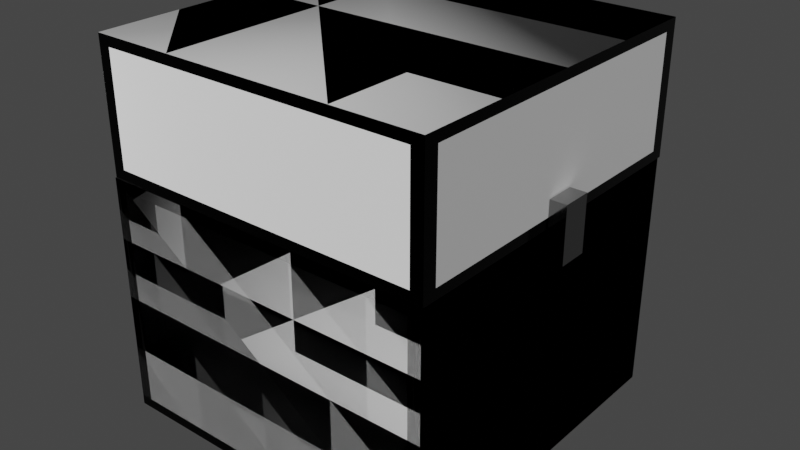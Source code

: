 # Source: cofre.animadoLOD.blend  (saved by Blender 3.6.11; exported with 4.5.12 LTS)
import bpy
from mathutils import Matrix  # noqa: F401  (used for matrix-valued properties, if any)

bpy.ops.wm.read_factory_settings(use_empty=True)
scene = bpy.context.scene
scene.name = 'Scene'

# ---- collections
col_collection = bpy.data.collections.new('Collection'); scene.collection.children.link(col_collection)

# ---- images (referenced by path relative to the original .blend; pixels are not part of the script)
import os
ASSET_DIR = os.environ.get("B2B_ASSET_DIR", "")  # directory of the original .blend (textures are referenced by path, not embedded)
HERE = os.path.dirname(os.path.abspath(__file__))  # packed textures are extracted next to this script under _unpacked/

def load_image(name, relpath, width, height, colorspace="sRGB"):
    """Load a texture the original file referenced (path relative to the .blend, or extracted next to this script)."""
    p = next((c for c in (os.path.join(HERE, relpath), os.path.join(ASSET_DIR, relpath)) if relpath and os.path.exists(c)), "")
    if p:
        img = bpy.data.images.load(p, check_existing=True)
        img.name = name
    else:  # same state as the original file: an image datablock whose file is absent (Cycles renders it pink)
        img = bpy.data.images.new(name, width, height)
        img.source = "FILE"
        img.filepath = "//" + (relpath or name)
    img.colorspace_settings.name = colorspace
    return img
img_oak_veneer_01_nor_gl_4k_exr_005 = load_image('oak_veneer_01_nor_gl_4k.exr.005', 'oak_veneer_01_nor_gl_4k.exr', 1024, 1024, 'Non-Color')
img_oak_veneer_01_rough_4k_exr_005 = load_image('oak_veneer_01_rough_4k.exr.005', 'oak_veneer_01_rough_4k.exr', 1024, 1024, 'Non-Color')
img_oak_veneer_01_nor_gl_4k_exr_003 = load_image('oak_veneer_01_nor_gl_4k.exr.003', 'oak_veneer_01_nor_gl_4k.exr', 1024, 1024, 'Non-Color')
img_oak_veneer_01_rough_4k_exr_003 = load_image('oak_veneer_01_rough_4k.exr.003', 'oak_veneer_01_rough_4k.exr', 1024, 1024, 'Non-Color')
img_oak_veneer_01_nor_gl_4k_exr_006 = load_image('oak_veneer_01_nor_gl_4k.exr.006', 'oak_veneer_01_nor_gl_4k.exr', 1024, 1024, 'Non-Color')
img_oak_veneer_01_rough_4k_exr_006 = load_image('oak_veneer_01_rough_4k.exr.006', 'oak_veneer_01_rough_4k.exr', 1024, 1024, 'Non-Color')

# ---- materials (node trees are filled in below, after node groups)
mat_material_045 = bpy.data.materials.new('Material.045')
mat_material_045.use_transparent_shadow = False
mat_material_045.roughness = 0.5
mat_material_046 = bpy.data.materials.new('Material.046')
mat_material_046.use_transparent_shadow = False
mat_material_046.diffuse_color = (0.0, 0.0, 0.0, 1.0)
mat_material_046.roughness = 0.12
mat_material_046.metallic = 1.0
mat_material_042 = bpy.data.materials.new('Material.042')
mat_material_042.use_transparent_shadow = False
mat_material_042.diffuse_color = (0.3032, 0.3032, 0.3032, 1.0)
mat_material_042.roughness = 0.12
mat_material_042.metallic = 1.0
mat_material_043 = bpy.data.materials.new('Material.043')
mat_material_043.use_transparent_shadow = False
mat_material_043.roughness = 0.5
mat_material_044 = bpy.data.materials.new('Material.044')
mat_material_044.use_transparent_shadow = False
mat_material_044.diffuse_color = (0.0, 0.0, 0.0, 1.0)
mat_material_044.roughness = 0.12
mat_material_044.metallic = 1.0
mat_material_012 = bpy.data.materials.new('Material.012')
mat_material_012.use_transparent_shadow = False
mat_material_012.roughness = 0.5
mat_material_011 = bpy.data.materials.new('Material.011')
mat_material_011.use_transparent_shadow = False
mat_material_011.diffuse_color = (0.0, 0.0, 0.0, 1.0)
mat_material_011.roughness = 0.12
mat_material_011.metallic = 1.0
mat_material_015 = bpy.data.materials.new('Material.015')
mat_material_015.use_transparent_shadow = False
mat_material_015.diffuse_color = (0.3032, 0.3032, 0.3032, 1.0)
mat_material_015.roughness = 0.12
mat_material_015.metallic = 1.0
mat_material_014 = bpy.data.materials.new('Material.014')
mat_material_014.use_transparent_shadow = False
mat_material_014.roughness = 0.5
mat_material_013 = bpy.data.materials.new('Material.013')
mat_material_013.use_transparent_shadow = False
mat_material_013.diffuse_color = (0.0, 0.0, 0.0, 1.0)
mat_material_013.roughness = 0.12
mat_material_013.metallic = 1.0
mat_material_024 = bpy.data.materials.new('Material.024')
mat_material_024.use_transparent_shadow = False
mat_material_024.roughness = 0.5
mat_material_025 = bpy.data.materials.new('Material.025')
mat_material_025.use_transparent_shadow = False
mat_material_025.diffuse_color = (0.0, 0.0, 0.0, 1.0)
mat_material_025.roughness = 0.12
mat_material_025.metallic = 1.0
mat_material_021 = bpy.data.materials.new('Material.021')
mat_material_021.use_transparent_shadow = False
mat_material_021.diffuse_color = (0.3032, 0.3032, 0.3032, 1.0)
mat_material_021.roughness = 0.12
mat_material_021.metallic = 1.0
mat_material_022 = bpy.data.materials.new('Material.022')
mat_material_022.use_transparent_shadow = False
mat_material_022.roughness = 0.5
mat_material_023 = bpy.data.materials.new('Material.023')
mat_material_023.use_transparent_shadow = False
mat_material_023.diffuse_color = (0.0, 0.0, 0.0, 1.0)
mat_material_023.roughness = 0.12
mat_material_023.metallic = 1.0

# ---- material node trees
mat_material_045.use_nodes = True; mat_material_045.node_tree.nodes.clear()
_N = mat_material_045.node_tree.nodes; _L = mat_material_045.node_tree.links
n0 = _N.new('ShaderNodeBsdfPrincipled'); n0.name = 'Principled BSDF'; n0.location = (10, 300)
n0.distribution = 'GGX'
n0.subsurface_method = 'RANDOM_WALK_SKIN'
n0.inputs[3].default_value = 1.45
n0.inputs[27].default_value = (0.0, 0.0, 0.0, 1.0)
n0.inputs[28].default_value = 1.0
n1 = _N.new('ShaderNodeOutputMaterial'); n1.name = 'Material Output'; n1.location = (300, 300)
n2 = _N.new('ShaderNodeNormalMap'); n2.name = 'Normal Map'; n2.location = (-300, -300)
n2.label = 'Normal/Map'
n3 = _N.new('ShaderNodeTexImage'); n3.name = 'Image Texture'; n3.location = (-600, -900)
n3.image = img_oak_veneer_01_nor_gl_4k_exr_005
n4 = _N.new('ShaderNodeTexImage'); n4.name = 'Image Texture.001'; n4.location = (-300, 300)
n4.image = img_oak_veneer_01_rough_4k_exr_005
_L.new(n0.outputs[0], n1.inputs[0])
_L.new(n2.outputs[0], n0.inputs[5])
_L.new(n3.outputs[0], n2.inputs[1])
_L.new(n4.outputs[0], n0.inputs[2])
n1.is_active_output = True
mat_material_046.use_nodes = True; mat_material_046.node_tree.nodes.clear()
_N = mat_material_046.node_tree.nodes; _L = mat_material_046.node_tree.links
n0 = _N.new('ShaderNodeBsdfPrincipled'); n0.name = 'Principled BSDF'; n0.location = (10, 300)
n0.distribution = 'GGX'
n0.subsurface_method = 'RANDOM_WALK_SKIN'
n0.inputs[0].default_value = (0.0, 0.0, 0.0, 1.0)
n0.inputs[1].default_value = 1.0
n0.inputs[2].default_value = 0.12
n0.inputs[3].default_value = 1.45
n0.inputs[27].default_value = (0.0, 0.0, 0.0, 1.0)
n0.inputs[28].default_value = 1.0
n1 = _N.new('ShaderNodeOutputMaterial'); n1.name = 'Material Output'; n1.location = (300, 300)
n2 = _N.new('ShaderNodeNormalMap'); n2.name = 'Normal Map'; n2.location = (-300, -300)
n2.label = 'Normal/Map'
n2.inputs[0].default_value = 0.0
_L.new(n0.outputs[0], n1.inputs[0])
_L.new(n2.outputs[0], n0.inputs[5])
n1.is_active_output = True
mat_material_042.use_nodes = True; mat_material_042.node_tree.nodes.clear()
_N = mat_material_042.node_tree.nodes; _L = mat_material_042.node_tree.links
n0 = _N.new('ShaderNodeBsdfPrincipled'); n0.name = 'Principled BSDF'; n0.location = (10, 300)
n0.distribution = 'GGX'
n0.subsurface_method = 'RANDOM_WALK_SKIN'
n0.inputs[0].default_value = (0.3032, 0.3032, 0.3032, 1.0)
n0.inputs[1].default_value = 1.0
n0.inputs[2].default_value = 0.12
n0.inputs[3].default_value = 1.45
n0.inputs[27].default_value = (0.0, 0.0, 0.0, 1.0)
n0.inputs[28].default_value = 1.0
n1 = _N.new('ShaderNodeOutputMaterial'); n1.name = 'Material Output'; n1.location = (300, 300)
n2 = _N.new('ShaderNodeNormalMap'); n2.name = 'Normal Map'; n2.location = (-300, -300)
n2.label = 'Normal/Map'
n2.inputs[0].default_value = 0.0
_L.new(n0.outputs[0], n1.inputs[0])
_L.new(n2.outputs[0], n0.inputs[5])
n1.is_active_output = True
mat_material_043.use_nodes = True; mat_material_043.node_tree.nodes.clear()
_N = mat_material_043.node_tree.nodes; _L = mat_material_043.node_tree.links
n0 = _N.new('ShaderNodeBsdfPrincipled'); n0.name = 'Principled BSDF'; n0.location = (10, 300)
n0.distribution = 'GGX'
n0.subsurface_method = 'RANDOM_WALK_SKIN'
n0.inputs[3].default_value = 1.45
n0.inputs[27].default_value = (0.0, 0.0, 0.0, 1.0)
n0.inputs[28].default_value = 1.0
n1 = _N.new('ShaderNodeOutputMaterial'); n1.name = 'Material Output'; n1.location = (300, 300)
n2 = _N.new('ShaderNodeNormalMap'); n2.name = 'Normal Map'; n2.location = (-300, -300)
n2.label = 'Normal/Map'
n3 = _N.new('ShaderNodeTexImage'); n3.name = 'Image Texture'; n3.location = (-600, -900)
n3.image = img_oak_veneer_01_nor_gl_4k_exr_005
n4 = _N.new('ShaderNodeTexImage'); n4.name = 'Image Texture.001'; n4.location = (-300, 300)
n4.image = img_oak_veneer_01_rough_4k_exr_005
_L.new(n0.outputs[0], n1.inputs[0])
_L.new(n2.outputs[0], n0.inputs[5])
_L.new(n3.outputs[0], n2.inputs[1])
_L.new(n4.outputs[0], n0.inputs[2])
n1.is_active_output = True
mat_material_044.use_nodes = True; mat_material_044.node_tree.nodes.clear()
_N = mat_material_044.node_tree.nodes; _L = mat_material_044.node_tree.links
n0 = _N.new('ShaderNodeBsdfPrincipled'); n0.name = 'Principled BSDF'; n0.location = (10, 300)
n0.distribution = 'GGX'
n0.subsurface_method = 'RANDOM_WALK_SKIN'
n0.inputs[0].default_value = (0.0, 0.0, 0.0, 1.0)
n0.inputs[1].default_value = 1.0
n0.inputs[2].default_value = 0.12
n0.inputs[3].default_value = 1.45
n0.inputs[27].default_value = (0.0, 0.0, 0.0, 1.0)
n0.inputs[28].default_value = 1.0
n1 = _N.new('ShaderNodeOutputMaterial'); n1.name = 'Material Output'; n1.location = (300, 300)
n2 = _N.new('ShaderNodeNormalMap'); n2.name = 'Normal Map'; n2.location = (-300, -300)
n2.label = 'Normal/Map'
n2.inputs[0].default_value = 0.0
_L.new(n0.outputs[0], n1.inputs[0])
_L.new(n2.outputs[0], n0.inputs[5])
n1.is_active_output = True
mat_material_012.use_nodes = True; mat_material_012.node_tree.nodes.clear()
_N = mat_material_012.node_tree.nodes; _L = mat_material_012.node_tree.links
n0 = _N.new('ShaderNodeBsdfPrincipled'); n0.name = 'Principled BSDF'; n0.location = (10, 300)
n0.distribution = 'GGX'
n0.subsurface_method = 'RANDOM_WALK_SKIN'
n0.inputs[3].default_value = 1.45
n0.inputs[27].default_value = (0.0, 0.0, 0.0, 1.0)
n0.inputs[28].default_value = 1.0
n1 = _N.new('ShaderNodeOutputMaterial'); n1.name = 'Material Output'; n1.location = (300, 300)
n2 = _N.new('ShaderNodeNormalMap'); n2.name = 'Normal Map'; n2.location = (-300, -300)
n2.label = 'Normal/Map'
n3 = _N.new('ShaderNodeTexImage'); n3.name = 'Image Texture'; n3.location = (-600, -900)
n3.image = img_oak_veneer_01_nor_gl_4k_exr_003
n4 = _N.new('ShaderNodeTexImage'); n4.name = 'Image Texture.001'; n4.location = (-300, 300)
n4.image = img_oak_veneer_01_rough_4k_exr_003
_L.new(n0.outputs[0], n1.inputs[0])
_L.new(n2.outputs[0], n0.inputs[5])
_L.new(n3.outputs[0], n2.inputs[1])
_L.new(n4.outputs[0], n0.inputs[2])
n1.is_active_output = True
mat_material_011.use_nodes = True; mat_material_011.node_tree.nodes.clear()
_N = mat_material_011.node_tree.nodes; _L = mat_material_011.node_tree.links
n0 = _N.new('ShaderNodeBsdfPrincipled'); n0.name = 'Principled BSDF'; n0.location = (10, 300)
n0.distribution = 'GGX'
n0.subsurface_method = 'RANDOM_WALK_SKIN'
n0.inputs[0].default_value = (0.0, 0.0, 0.0, 1.0)
n0.inputs[1].default_value = 1.0
n0.inputs[2].default_value = 0.12
n0.inputs[3].default_value = 1.45
n0.inputs[27].default_value = (0.0, 0.0, 0.0, 1.0)
n0.inputs[28].default_value = 1.0
n1 = _N.new('ShaderNodeOutputMaterial'); n1.name = 'Material Output'; n1.location = (300, 300)
n2 = _N.new('ShaderNodeNormalMap'); n2.name = 'Normal Map'; n2.location = (-300, -300)
n2.label = 'Normal/Map'
n2.inputs[0].default_value = 0.0
_L.new(n0.outputs[0], n1.inputs[0])
_L.new(n2.outputs[0], n0.inputs[5])
n1.is_active_output = True
mat_material_015.use_nodes = True; mat_material_015.node_tree.nodes.clear()
_N = mat_material_015.node_tree.nodes; _L = mat_material_015.node_tree.links
n0 = _N.new('ShaderNodeBsdfPrincipled'); n0.name = 'Principled BSDF'; n0.location = (10, 300)
n0.distribution = 'GGX'
n0.subsurface_method = 'RANDOM_WALK_SKIN'
n0.inputs[0].default_value = (0.3032, 0.3032, 0.3032, 1.0)
n0.inputs[1].default_value = 1.0
n0.inputs[2].default_value = 0.12
n0.inputs[3].default_value = 1.45
n0.inputs[27].default_value = (0.0, 0.0, 0.0, 1.0)
n0.inputs[28].default_value = 1.0
n1 = _N.new('ShaderNodeOutputMaterial'); n1.name = 'Material Output'; n1.location = (300, 300)
n2 = _N.new('ShaderNodeNormalMap'); n2.name = 'Normal Map'; n2.location = (-300, -300)
n2.label = 'Normal/Map'
n2.inputs[0].default_value = 0.0
_L.new(n0.outputs[0], n1.inputs[0])
_L.new(n2.outputs[0], n0.inputs[5])
n1.is_active_output = True
mat_material_014.use_nodes = True; mat_material_014.node_tree.nodes.clear()
_N = mat_material_014.node_tree.nodes; _L = mat_material_014.node_tree.links
n0 = _N.new('ShaderNodeBsdfPrincipled'); n0.name = 'Principled BSDF'; n0.location = (10, 300)
n0.distribution = 'GGX'
n0.subsurface_method = 'RANDOM_WALK_SKIN'
n0.inputs[3].default_value = 1.45
n0.inputs[27].default_value = (0.0, 0.0, 0.0, 1.0)
n0.inputs[28].default_value = 1.0
n1 = _N.new('ShaderNodeOutputMaterial'); n1.name = 'Material Output'; n1.location = (300, 300)
n2 = _N.new('ShaderNodeNormalMap'); n2.name = 'Normal Map'; n2.location = (-300, -300)
n2.label = 'Normal/Map'
n3 = _N.new('ShaderNodeTexImage'); n3.name = 'Image Texture'; n3.location = (-600, -900)
n3.image = img_oak_veneer_01_nor_gl_4k_exr_003
n4 = _N.new('ShaderNodeTexImage'); n4.name = 'Image Texture.001'; n4.location = (-300, 300)
n4.image = img_oak_veneer_01_rough_4k_exr_003
_L.new(n0.outputs[0], n1.inputs[0])
_L.new(n2.outputs[0], n0.inputs[5])
_L.new(n3.outputs[0], n2.inputs[1])
_L.new(n4.outputs[0], n0.inputs[2])
n1.is_active_output = True
mat_material_013.use_nodes = True; mat_material_013.node_tree.nodes.clear()
_N = mat_material_013.node_tree.nodes; _L = mat_material_013.node_tree.links
n0 = _N.new('ShaderNodeBsdfPrincipled'); n0.name = 'Principled BSDF'; n0.location = (10, 300)
n0.distribution = 'GGX'
n0.subsurface_method = 'RANDOM_WALK_SKIN'
n0.inputs[0].default_value = (0.0, 0.0, 0.0, 1.0)
n0.inputs[1].default_value = 1.0
n0.inputs[2].default_value = 0.12
n0.inputs[3].default_value = 1.45
n0.inputs[27].default_value = (0.0, 0.0, 0.0, 1.0)
n0.inputs[28].default_value = 1.0
n1 = _N.new('ShaderNodeOutputMaterial'); n1.name = 'Material Output'; n1.location = (300, 300)
n2 = _N.new('ShaderNodeNormalMap'); n2.name = 'Normal Map'; n2.location = (-300, -300)
n2.label = 'Normal/Map'
n2.inputs[0].default_value = 0.0
_L.new(n0.outputs[0], n1.inputs[0])
_L.new(n2.outputs[0], n0.inputs[5])
n1.is_active_output = True
mat_material_024.use_nodes = True; mat_material_024.node_tree.nodes.clear()
_N = mat_material_024.node_tree.nodes; _L = mat_material_024.node_tree.links
n0 = _N.new('ShaderNodeBsdfPrincipled'); n0.name = 'Principled BSDF'; n0.location = (10, 300)
n0.distribution = 'GGX'
n0.subsurface_method = 'RANDOM_WALK_SKIN'
n0.inputs[3].default_value = 1.45
n0.inputs[27].default_value = (0.0, 0.0, 0.0, 1.0)
n0.inputs[28].default_value = 1.0
n1 = _N.new('ShaderNodeOutputMaterial'); n1.name = 'Material Output'; n1.location = (300, 300)
n2 = _N.new('ShaderNodeNormalMap'); n2.name = 'Normal Map'; n2.location = (-300, -300)
n2.label = 'Normal/Map'
n3 = _N.new('ShaderNodeTexImage'); n3.name = 'Image Texture'; n3.location = (-600, -900)
n3.image = img_oak_veneer_01_nor_gl_4k_exr_006
n4 = _N.new('ShaderNodeTexImage'); n4.name = 'Image Texture.001'; n4.location = (-300, 300)
n4.image = img_oak_veneer_01_rough_4k_exr_006
_L.new(n0.outputs[0], n1.inputs[0])
_L.new(n2.outputs[0], n0.inputs[5])
_L.new(n3.outputs[0], n2.inputs[1])
_L.new(n4.outputs[0], n0.inputs[2])
n1.is_active_output = True
mat_material_025.use_nodes = True; mat_material_025.node_tree.nodes.clear()
_N = mat_material_025.node_tree.nodes; _L = mat_material_025.node_tree.links
n0 = _N.new('ShaderNodeBsdfPrincipled'); n0.name = 'Principled BSDF'; n0.location = (10, 300)
n0.distribution = 'GGX'
n0.subsurface_method = 'RANDOM_WALK_SKIN'
n0.inputs[0].default_value = (0.0, 0.0, 0.0, 1.0)
n0.inputs[1].default_value = 1.0
n0.inputs[2].default_value = 0.12
n0.inputs[3].default_value = 1.45
n0.inputs[27].default_value = (0.0, 0.0, 0.0, 1.0)
n0.inputs[28].default_value = 1.0
n1 = _N.new('ShaderNodeOutputMaterial'); n1.name = 'Material Output'; n1.location = (300, 300)
n2 = _N.new('ShaderNodeNormalMap'); n2.name = 'Normal Map'; n2.location = (-300, -300)
n2.label = 'Normal/Map'
n2.inputs[0].default_value = 0.0
_L.new(n0.outputs[0], n1.inputs[0])
_L.new(n2.outputs[0], n0.inputs[5])
n1.is_active_output = True
mat_material_021.use_nodes = True; mat_material_021.node_tree.nodes.clear()
_N = mat_material_021.node_tree.nodes; _L = mat_material_021.node_tree.links
n0 = _N.new('ShaderNodeBsdfPrincipled'); n0.name = 'Principled BSDF'; n0.location = (10, 300)
n0.distribution = 'GGX'
n0.subsurface_method = 'RANDOM_WALK_SKIN'
n0.inputs[0].default_value = (0.3032, 0.3032, 0.3032, 1.0)
n0.inputs[1].default_value = 1.0
n0.inputs[2].default_value = 0.12
n0.inputs[3].default_value = 1.45
n0.inputs[27].default_value = (0.0, 0.0, 0.0, 1.0)
n0.inputs[28].default_value = 1.0
n1 = _N.new('ShaderNodeOutputMaterial'); n1.name = 'Material Output'; n1.location = (300, 300)
n2 = _N.new('ShaderNodeNormalMap'); n2.name = 'Normal Map'; n2.location = (-300, -300)
n2.label = 'Normal/Map'
n2.inputs[0].default_value = 0.0
_L.new(n0.outputs[0], n1.inputs[0])
_L.new(n2.outputs[0], n0.inputs[5])
n1.is_active_output = True
mat_material_022.use_nodes = True; mat_material_022.node_tree.nodes.clear()
_N = mat_material_022.node_tree.nodes; _L = mat_material_022.node_tree.links
n0 = _N.new('ShaderNodeBsdfPrincipled'); n0.name = 'Principled BSDF'; n0.location = (10, 300)
n0.distribution = 'GGX'
n0.subsurface_method = 'RANDOM_WALK_SKIN'
n0.inputs[3].default_value = 1.45
n0.inputs[27].default_value = (0.0, 0.0, 0.0, 1.0)
n0.inputs[28].default_value = 1.0
n1 = _N.new('ShaderNodeOutputMaterial'); n1.name = 'Material Output'; n1.location = (300, 300)
n2 = _N.new('ShaderNodeNormalMap'); n2.name = 'Normal Map'; n2.location = (-300, -300)
n2.label = 'Normal/Map'
n3 = _N.new('ShaderNodeTexImage'); n3.name = 'Image Texture'; n3.location = (-600, -900)
n3.image = img_oak_veneer_01_nor_gl_4k_exr_006
n4 = _N.new('ShaderNodeTexImage'); n4.name = 'Image Texture.001'; n4.location = (-300, 300)
n4.image = img_oak_veneer_01_rough_4k_exr_006
_L.new(n0.outputs[0], n1.inputs[0])
_L.new(n2.outputs[0], n0.inputs[5])
_L.new(n3.outputs[0], n2.inputs[1])
_L.new(n4.outputs[0], n0.inputs[2])
n1.is_active_output = True
mat_material_023.use_nodes = True; mat_material_023.node_tree.nodes.clear()
_N = mat_material_023.node_tree.nodes; _L = mat_material_023.node_tree.links
n0 = _N.new('ShaderNodeBsdfPrincipled'); n0.name = 'Principled BSDF'; n0.location = (10, 300)
n0.distribution = 'GGX'
n0.subsurface_method = 'RANDOM_WALK_SKIN'
n0.inputs[0].default_value = (0.0, 0.0, 0.0, 1.0)
n0.inputs[1].default_value = 1.0
n0.inputs[2].default_value = 0.12
n0.inputs[3].default_value = 1.45
n0.inputs[27].default_value = (0.0, 0.0, 0.0, 1.0)
n0.inputs[28].default_value = 1.0
n1 = _N.new('ShaderNodeOutputMaterial'); n1.name = 'Material Output'; n1.location = (300, 300)
n2 = _N.new('ShaderNodeNormalMap'); n2.name = 'Normal Map'; n2.location = (-300, -300)
n2.label = 'Normal/Map'
n2.inputs[0].default_value = 0.0
_L.new(n0.outputs[0], n1.inputs[0])
_L.new(n2.outputs[0], n0.inputs[5])
n1.is_active_output = True

# ---- world
world_world = bpy.data.worlds.new('World'); scene.world = world_world
world_world.use_nodes = True; world_world.node_tree.nodes.clear()
_N = world_world.node_tree.nodes; _L = world_world.node_tree.links
n0 = _N.new('ShaderNodeOutputWorld'); n0.name = 'World Output'; n0.location = (300, 300)
n1 = _N.new('ShaderNodeBackground'); n1.name = 'Background'; n1.location = (10, 300)
n1.inputs[0].default_value = (0.05088, 0.05088, 0.05088, 1.0)
_L.new(n1.outputs[0], n0.inputs[0])
n0.is_active_output = True
world_world.color = (0.05088, 0.05088, 0.05088)
world_world.use_sun_shadow = False
world_world.sun_shadow_jitter_overblur = 0.0

# ---- meshes
me_cube_012 = bpy.data.meshes.new('Cube.012')
me_cube_012.from_pydata([(-1.0, -1.0, -1.0), (-0.8897, -0.8897, 1.0), (-1.0, 1.0, -1.0), (-0.8897, 0.8897, 1.0), (1.0, -1.0, -1.0), (0.8897, -0.8897, 1.0), (1.0, 1.0, -1.0), (0.8897, 0.8897, 1.0), (-1.0, -1.0, 1.0), (-1.0, 1.0, 1.0), (1.0, 1.0, 1.0), (1.0, -1.0, 1.0), (-0.8897, -0.8897, -0.9324), (-0.8897, 0.8897, -0.9324), (0.8897, 0.8897, -0.9324), (0.8897, -0.8897, -0.9324), (-1.0, 0.9179, -1.0), (-1.0, -0.9179, -1.0), (-1.0, -0.9179, 1.0), (-1.0, 0.9179, 1.0), (1.0, -0.9179, -1.0), (1.0, 0.9179, -1.0), (1.0, 0.9179, 1.0), (1.0, -0.9179, 1.0), (-0.8897, -0.8167, 1.0), (-0.8897, 0.8167, 1.0), (0.8897, 0.8167, 1.0), (0.8897, -0.8167, 1.0), (-0.8897, -0.8167, -0.9324), (-0.8897, 0.8167, -0.9324), (0.8897, 0.8167, -0.9324), (0.8897, -0.8167, -0.9324), (-1.0, -1.0, -0.9165), (-1.0, -1.0, 0.9165), (-1.0, 1.0, 0.9165), (-1.0, 1.0, -0.9165), (1.0, 1.0, 0.9165), (1.0, 1.0, -0.9165), (1.0, -1.0, 0.9165), (1.0, -1.0, -0.9165), (1.0, 0.9179, 0.9165), (1.0, 0.9179, -0.9165), (1.0, -0.9179, 0.9165), (1.0, -0.9179, -0.9165), (-1.0, -0.9179, 0.9165), (-1.0, -0.9179, -0.9165), (-1.0, 0.9179, 0.9165), (-1.0, 0.9179, -0.9165), (0.9286, 1.0, -1.0), (-0.9286, 1.0, -1.0), (-0.9286, 1.0, 1.0), (0.9286, 1.0, 1.0), (-0.9286, -1.0, -1.0), (0.9286, -1.0, -1.0), (0.9286, -1.0, 1.0), (-0.9286, -1.0, 1.0), (-0.8262, 0.8897, 1.0), (0.8262, 0.8897, 1.0), (0.8262, -0.8897, 1.0), (-0.8262, -0.8897, 1.0), (-0.8262, 0.8897, -0.9324), (0.8262, 0.8897, -0.9324), (0.8262, -0.8897, -0.9324), (-0.8262, -0.8897, -0.9324), (-0.8262, 0.8167, -0.9324), (0.8262, 0.8167, -0.9324), (-0.8262, -0.8167, -0.9324), (0.8262, -0.8167, -0.9324), (0.9286, 0.9179, -1.0), (-0.9286, 0.9179, -1.0), (0.9286, -0.9179, -1.0), (-0.9286, -0.9179, -1.0), (0.9286, -1.0, -0.9165), (-0.9286, -1.0, -0.9165), (0.9286, -1.0, 0.9165), (-0.9286, -1.0, 0.9165), (-0.9286, 1.0, -0.9165), (0.9286, 1.0, -0.9165), (-0.9286, 1.0, 0.9165), (0.9286, 1.0, 0.9165)], [], [(46, 19, 9, 34), (79, 51, 10, 36), (42, 23, 11, 38), (75, 55, 8, 33), (70, 20, 4, 53), (58, 5, 15, 62), (25, 3, 9, 19), (57, 7, 10, 51), (27, 5, 11, 23), (59, 1, 8, 55), (66, 28, 12, 63), (56, 3, 13, 60), (26, 7, 14, 30), (24, 1, 12, 28), (3, 25, 29, 13), (25, 24, 28, 29), (5, 27, 31, 15), (27, 26, 30, 31), (60, 13, 29, 64), (64, 29, 28, 66), (7, 26, 22, 10), (26, 27, 23, 22), (1, 24, 18, 8), (24, 25, 19, 18), (48, 6, 21, 68), (68, 21, 20, 70), (36, 10, 22, 40), (40, 22, 23, 42), (33, 8, 18, 44), (44, 18, 19, 46), (17, 45, 47, 16), (45, 44, 46, 47), (0, 32, 45, 17), (32, 33, 44, 45), (21, 41, 43, 20), (41, 40, 42, 43), (6, 37, 41, 21), (37, 36, 40, 41), (52, 73, 32, 0), (73, 75, 33, 32), (20, 43, 39, 4), (43, 42, 38, 39), (48, 77, 37, 6), (77, 79, 36, 37), (16, 47, 35, 2), (47, 46, 34, 35), (35, 34, 78, 76), (76, 78, 79, 77), (2, 35, 76, 49), (49, 76, 77, 48), (39, 38, 74, 72), (72, 74, 75, 73), (4, 39, 72, 53), (53, 72, 73, 52), (16, 69, 71, 17), (69, 68, 70, 71), (2, 49, 69, 16), (49, 48, 68, 69), (30, 65, 67, 31), (65, 64, 66, 67), (14, 61, 65, 30), (61, 60, 64, 65), (7, 57, 61, 14), (57, 56, 60, 61), (31, 67, 62, 15), (67, 66, 63, 62), (5, 58, 54, 11), (58, 59, 55, 54), (3, 56, 50, 9), (56, 57, 51, 50), (1, 59, 63, 12), (59, 58, 62, 63), (17, 71, 52, 0), (71, 70, 53, 52), (38, 11, 54, 74), (74, 54, 55, 75), (34, 9, 50, 78), (78, 50, 51, 79)])
me_cube_012.polygons.foreach_set('use_smooth', [True] * 78)
me_cube_012.polygons.foreach_set('material_index', [1, 1, 1, 1, 1, 1, 1, 1, 1, 1, 1, 1, 1, 1, 1, 0, 1, 0, 1, 1, 1, 1, 1, 1, 1, 1, 1, 1, 1, 1, 1, 0, 1, 1, 1, 0, 1, 1, 1, 1, 1, 1, 1, 1, 1, 1, 1, 0, 1, 1, 1, 0, 1, 1, 1, 0, 1, 1, 1, 0, 1, 1, 1, 0, 1, 1, 1, 1, 1, 1, 1, 0, 1, 1, 1, 1, 1, 1])
_k = set([(0, 17), (0, 32), (0, 52), (1, 12), (1, 24), (1, 59), (2, 16), (2, 35), (2, 49), (3, 13), (3, 25), (3, 56), (4, 20), (4, 39), (4, 53), (5, 15), (5, 27), (5, 58), (6, 21), (6, 37), (6, 48), (7, 14), (7, 26), (7, 57), (8, 18), (8, 33), (8, 55), (9, 19), (9, 34), (9, 50), (10, 22), (10, 36), (10, 51), (11, 23), (11, 38), (11, 54), (12, 28), (12, 63), (13, 29), (13, 60), (14, 30), (14, 61), (15, 31), (15, 62), (16, 17), (18, 19), (20, 21), (22, 23), (24, 25), (26, 27), (28, 29), (30, 31), (32, 33), (34, 35), (36, 37), (38, 39), (48, 49), (50, 51), (52, 53), (54, 55), (56, 57), (58, 59), (60, 61), (62, 63)])
me_cube_012.attributes.new('sharp_edge', 'BOOLEAN', 'EDGE').data.foreach_set('value', [ (min(e.vertices), max(e.vertices)) in _k for e in me_cube_012.edges])
_uv = me_cube_012.uv_layers.new(name='UVMap')
_uv.uv.foreach_set('vector', [0.57, 0.3218, 0.57, 0.313, 0.5787, 0.313, 0.5787, 0.3218, 0.5711, 0.5412, 0.5711, 0.5324, 0.5787, 0.5324, 0.5787, 0.5412, 0.7894, 0.3218, 0.7894, 0.313, 0.7981, 0.313, 0.7981, 0.3218, 0.7906, 0.5412, 0.7906, 0.5324, 0.7981, 0.5324, 0.7981, 0.5412, 0.01171, 0.5973, 0.004182, 0.5973, 0.004182, 0.5886, 0.01171, 0.5886, 0.5487, 0.7518, 0.5554, 0.7518, 0.5554, 0.9558, 0.5487, 0.9558, 0.632, 0.1959, 0.632, 0.2036, 0.6203, 0.2153, 0.6203, 0.2066, 0.813, 0.2036, 0.8197, 0.2036, 0.8314, 0.2153, 0.8239, 0.2153, 0.8197, 0.02353, 0.8197, 0.01582, 0.8314, 0.004182, 0.8314, 0.01285, 0.6387, 0.01582, 0.632, 0.01582, 0.6203, 0.004182, 0.6278, 0.004182, 0.01088, 0.8157, 0.004182, 0.8157, 0.004182, 0.808, 0.01088, 0.808, 0.7448, 0.7518, 0.7515, 0.7518, 0.7515, 0.9558, 0.7448, 0.9558, 0.94, 0.7518, 0.9477, 0.7518, 0.9477, 0.9558, 0.94, 0.9558, 0.9865, 0.5324, 0.9942, 0.5324, 0.9942, 0.7363, 0.9865, 0.7363, 0.8064, 0.5324, 0.8142, 0.5324, 0.8142, 0.7363, 0.8064, 0.7363, 0.8142, 0.5324, 0.9865, 0.5324, 0.9865, 0.7363, 0.8142, 0.7363, 0.7599, 0.7518, 0.7676, 0.7518, 0.7676, 0.9558, 0.7599, 0.9558, 0.7676, 0.7518, 0.94, 0.7518, 0.94, 0.9558, 0.7676, 0.9558, 0.01088, 0.9958, 0.004182, 0.9958, 0.004182, 0.9881, 0.01088, 0.9881, 0.01088, 0.9881, 0.004182, 0.9881, 0.004182, 0.8157, 0.01088, 0.8157, 0.8197, 0.2036, 0.8197, 0.1959, 0.8314, 0.2066, 0.8314, 0.2153, 0.8197, 0.1959, 0.8197, 0.02353, 0.8314, 0.01285, 0.8314, 0.2066, 0.632, 0.01582, 0.632, 0.02353, 0.6203, 0.01285, 0.6203, 0.004182, 0.632, 0.02353, 0.632, 0.1959, 0.6203, 0.2066, 0.6203, 0.01285, 0.01171, 0.7997, 0.004182, 0.7997, 0.004182, 0.791, 0.01171, 0.791, 0.01171, 0.791, 0.004182, 0.791, 0.004182, 0.5973, 0.01171, 0.5973, 0.587, 0.3218, 0.587, 0.313, 0.5957, 0.313, 0.5957, 0.3218, 0.5957, 0.3218, 0.5957, 0.313, 0.7894, 0.313, 0.7894, 0.3218, 0.3676, 0.3218, 0.3676, 0.313, 0.3762, 0.313, 0.3762, 0.3218, 0.3762, 0.3218, 0.3762, 0.313, 0.57, 0.313, 0.57, 0.3218, 0.3762, 0.524, 0.3762, 0.5152, 0.57, 0.5152, 0.57, 0.524, 0.3762, 0.5152, 0.3762, 0.3218, 0.57, 0.3218, 0.57, 0.5152, 0.3676, 0.524, 0.3676, 0.5152, 0.3762, 0.5152, 0.3762, 0.524, 0.3676, 0.5152, 0.3676, 0.3218, 0.3762, 0.3218, 0.3762, 0.5152, 0.5957, 0.524, 0.5957, 0.5152, 0.7894, 0.5152, 0.7894, 0.524, 0.5957, 0.5152, 0.5957, 0.3218, 0.7894, 0.3218, 0.7894, 0.5152, 0.587, 0.524, 0.587, 0.5152, 0.5957, 0.5152, 0.5957, 0.524, 0.587, 0.5152, 0.587, 0.3218, 0.5957, 0.3218, 0.5957, 0.5152, 0.7906, 0.7435, 0.7906, 0.7346, 0.7981, 0.7346, 0.7981, 0.7435, 0.7906, 0.7346, 0.7906, 0.5412, 0.7981, 0.5412, 0.7981, 0.7346, 0.7894, 0.524, 0.7894, 0.5152, 0.7981, 0.5152, 0.7981, 0.524, 0.7894, 0.5152, 0.7894, 0.3218, 0.7981, 0.3218, 0.7981, 0.5152, 0.5711, 0.7435, 0.5711, 0.7346, 0.5787, 0.7346, 0.5787, 0.7435, 0.5711, 0.7346, 0.5711, 0.5412, 0.5787, 0.5412, 0.5787, 0.7346, 0.57, 0.524, 0.57, 0.5152, 0.5787, 0.5152, 0.5787, 0.524, 0.57, 0.5152, 0.57, 0.3218, 0.5787, 0.3218, 0.5787, 0.5152, 0.3676, 0.7346, 0.3676, 0.5412, 0.3751, 0.5412, 0.3751, 0.7346, 0.3751, 0.7346, 0.3751, 0.5412, 0.5711, 0.5412, 0.5711, 0.7346, 0.3676, 0.7435, 0.3676, 0.7346, 0.3751, 0.7346, 0.3751, 0.7435, 0.3751, 0.7435, 0.3751, 0.7346, 0.5711, 0.7346, 0.5711, 0.7435, 0.587, 0.7346, 0.587, 0.5412, 0.5945, 0.5412, 0.5945, 0.7346, 0.5945, 0.7346, 0.5945, 0.5412, 0.7906, 0.5412, 0.7906, 0.7346, 0.587, 0.7435, 0.587, 0.7346, 0.5945, 0.7346, 0.5945, 0.7435, 0.5945, 0.7435, 0.5945, 0.7346, 0.7906, 0.7346, 0.7906, 0.7435, 0.2153, 0.791, 0.2077, 0.791, 0.2077, 0.5973, 0.2153, 0.5973, 0.2077, 0.791, 0.01171, 0.791, 0.01171, 0.5973, 0.2077, 0.5973, 0.2153, 0.7997, 0.2077, 0.7997, 0.2077, 0.791, 0.2153, 0.791, 0.2077, 0.7997, 0.01171, 0.7997, 0.01171, 0.791, 0.2077, 0.791, 0.192, 0.9881, 0.1853, 0.9881, 0.1853, 0.8157, 0.192, 0.8157, 0.1853, 0.9881, 0.01088, 0.9881, 0.01088, 0.8157, 0.1853, 0.8157, 0.192, 0.9958, 0.1853, 0.9958, 0.1853, 0.9881, 0.192, 0.9881, 0.1853, 0.9958, 0.01088, 0.9958, 0.01088, 0.9881, 0.1853, 0.9881, 0.5637, 0.7518, 0.5704, 0.7518, 0.5704, 0.9558, 0.5637, 0.9558, 0.5704, 0.7518, 0.7448, 0.7518, 0.7448, 0.9558, 0.5704, 0.9558, 0.192, 0.8157, 0.1853, 0.8157, 0.1853, 0.808, 0.192, 0.808, 0.1853, 0.8157, 0.01088, 0.8157, 0.01088, 0.808, 0.1853, 0.808, 0.8197, 0.01582, 0.813, 0.01582, 0.8239, 0.004182, 0.8314, 0.004182, 0.813, 0.01582, 0.6387, 0.01582, 0.6278, 0.004182, 0.8239, 0.004182, 0.632, 0.2036, 0.6387, 0.2036, 0.6278, 0.2153, 0.6203, 0.2153, 0.6387, 0.2036, 0.813, 0.2036, 0.8239, 0.2153, 0.6278, 0.2153, 0.3676, 0.7518, 0.3743, 0.7518, 0.3743, 0.9558, 0.3676, 0.9558, 0.3743, 0.7518, 0.5487, 0.7518, 0.5487, 0.9558, 0.3743, 0.9558, 0.2153, 0.5973, 0.2077, 0.5973, 0.2077, 0.5886, 0.2153, 0.5886, 0.2077, 0.5973, 0.01171, 0.5973, 0.01171, 0.5886, 0.2077, 0.5886, 0.587, 0.5412, 0.587, 0.5324, 0.5945, 0.5324, 0.5945, 0.5412, 0.5945, 0.5412, 0.5945, 0.5324, 0.7906, 0.5324, 0.7906, 0.5412, 0.3676, 0.5412, 0.3676, 0.5324, 0.3751, 0.5324, 0.3751, 0.5412, 0.3751, 0.5412, 0.3751, 0.5324, 0.5711, 0.5324, 0.5711, 0.5412])
me_cube_012.materials.append(mat_material_045)
me_cube_012.materials.append(mat_material_046)
me_cube_012.materials.append(mat_material_042)
me_cube_012.materials.append(mat_material_043)
me_cube_012.materials.append(mat_material_044)
me_cube_012.update()
me_cube_012.normals_split_custom_set([tuple(v) for v in zip(*[iter([-1.0, 0.0, 0.0, -1.0, 0.0, 0.0, -1.0, 0.0, 0.0, -1.0, 0.0, 0.0, 0.0, 1.0, 0.0, 0.0, 1.0, 0.0, 0.0, 1.0, 0.0, 0.0, 1.0, 0.0, 1.0, 0.0, 0.0, 1.0, 0.0, 0.0, 1.0, 0.0, 0.0, 1.0, 0.0, 0.0, 0.0, -1.0, 0.0, 0.0, -1.0, 0.0, 0.0, -1.0, 0.0, 0.0, -1.0, 0.0, 0.0, 3.63e-07, -1.0, 0.0, 3.63e-07, -1.0, 0.0, 7.26e-07, -1.0, 0.0, 7.26e-07, -1.0, 0.0, 1.0, 0.0, 0.0, 1.0, 0.0, 0.0, 1.0, 0.0, 0.0, 1.0, 0.0, 0.0, 0.0, 1.0, 0.0, 0.0, 1.0, 0.0, 0.0, 1.0, 0.0, 0.0, 1.0, 0.0, 0.0, 1.0, 0.0, 0.0, 1.0, 0.0, 0.0, 1.0, 0.0, 0.0, 1.0, 0.0, 0.0, 1.0, 0.0, 0.0, 1.0, 0.0, 0.0, 1.0, 0.0, 0.0, 1.0, 0.0, 0.0, 1.0, 0.0, 0.0, 1.0, 0.0, 0.0, 1.0, 0.0, 0.0, 1.0, -1.546e-07, 0.0, 1.0, -2.68e-07, 0.0, 1.0, 0.0, 0.0, 1.0, -3.086e-08, 0.0, 1.0, 0.0, -1.0, 0.0, 0.0, -1.0, 0.0, 0.0, -1.0, 0.0, 0.0, -1.0, 0.0, -1.0, 0.0, 0.0, -1.0, 0.0, 0.0, -1.0, 0.0, 0.0, -1.0, 0.0, 0.0, 1.0, 0.0, 0.0, 1.0, 0.0, 0.0, 1.0, 0.0, 0.0, 1.0, 0.0, 0.0, 1.0, 0.0, 0.0, 1.0, 0.0, 0.0, 1.0, 0.0, 0.0, 1.0, 0.0, 0.0, 1.0, 0.0, 0.0, 1.0, 0.0, 0.0, 1.0, 0.0, 0.0, 1.0, 0.0, 0.0, -1.0, 0.0, 0.0, -1.0, 0.0, 0.0, -1.0, 0.0, 0.0, -1.0, 0.0, 0.0, -1.0, 0.0, 0.0, -1.0, 0.0, 0.0, -1.0, 0.0, 0.0, -1.0, 0.0, 0.0, -3.832e-07, 0.0, 1.0, -7.38e-07, 0.0, 1.0, -6.37e-07, 0.0, 1.0, -3.307e-07, 0.0, 1.0, -3.307e-07, 0.0, 1.0, -6.37e-07, 0.0, 1.0, -2.68e-07, 0.0, 1.0, -1.546e-07, 0.0, 1.0, 0.0, 0.0, 1.0, 0.0, 0.0, 1.0, 0.0, 0.0, 1.0, 0.0, 0.0, 1.0, 0.0, 0.0, 1.0, 0.0, 0.0, 1.0, 0.0, 0.0, 1.0, 0.0, 0.0, 1.0, 0.0, 0.0, 1.0, 0.0, 0.0, 1.0, 0.0, 0.0, 1.0, 0.0, 0.0, 1.0, 0.0, 0.0, 1.0, 0.0, 0.0, 1.0, 0.0, 0.0, 1.0, 0.0, 0.0, 1.0, 0.0, -7.259e-07, -1.0, 0.0, -7.259e-07, -1.0, 0.0, -3.63e-07, -1.0, 0.0, -3.63e-07, -1.0, 0.0, -3.63e-07, -1.0, 0.0, -3.63e-07, -1.0, 0.0, 3.63e-07, -1.0, 0.0, 3.63e-07, -1.0, 1.0, 0.0, 0.0, 1.0, 0.0, 0.0, 1.0, 0.0, 0.0, 1.0, 0.0, 0.0, 1.0, 0.0, 0.0, 1.0, 0.0, 0.0, 1.0, 0.0, 0.0, 1.0, 0.0, 0.0, -1.0, 0.0, 0.0, -1.0, 0.0, 0.0, -1.0, 0.0, 0.0, -1.0, 0.0, 0.0, -1.0, 0.0, 0.0, -1.0, 0.0, 0.0, -1.0, 0.0, 0.0, -1.0, 0.0, 0.0, -1.0, 0.0, 0.0, -1.0, 0.0, 0.0, -1.0, 0.0, 0.0, -1.0, 0.0, 0.0, -1.0, 0.0, 0.0, -1.0, 0.0, 0.0, -1.0, 0.0, 0.0, -1.0, 0.0, 0.0, -1.0, 0.0, 0.0, -1.0, 0.0, 0.0, -1.0, 0.0, 0.0, -1.0, 0.0, 0.0, -1.0, 0.0, 0.0, -1.0, 0.0, 0.0, -1.0, 0.0, 0.0, -1.0, 0.0, 0.0, 1.0, 0.0, 0.0, 1.0, 0.0, 0.0, 1.0, 0.0, 0.0, 1.0, 0.0, 0.0, 1.0, 0.0, 0.0, 1.0, 0.0, 0.0, 1.0, 0.0, 0.0, 1.0, 0.0, 0.0, 1.0, 0.0, 0.0, 1.0, 0.0, 0.0, 1.0, 0.0, 0.0, 1.0, 0.0, 0.0, 1.0, 0.0, 0.0, 1.0, 0.0, 0.0, 1.0, 0.0, 0.0, 1.0, 0.0, 0.0, 0.0, -1.0, 0.0, 0.0, -1.0, 0.0, 0.0, -1.0, 0.0, 0.0, -1.0, 0.0, 0.0, -1.0, 0.0, 0.0, -1.0, 0.0, 0.0, -1.0, 0.0, 0.0, -1.0, 0.0, 1.0, 0.0, 0.0, 1.0, 0.0, 0.0, 1.0, 0.0, 0.0, 1.0, 0.0, 0.0, 1.0, 0.0, 0.0, 1.0, 0.0, 0.0, 1.0, 0.0, 0.0, 1.0, 0.0, 0.0, 0.0, 1.0, 0.0, 0.0, 1.0, 0.0, 0.0, 1.0, 0.0, 0.0, 1.0, 0.0, 0.0, 1.0, 0.0, 0.0, 1.0, 0.0, 0.0, 1.0, 0.0, 0.0, 1.0, 0.0, -1.0, 0.0, 0.0, -1.0, 0.0, 0.0, -1.0, 0.0, 0.0, -1.0, 0.0, 0.0, -1.0, 0.0, 0.0, -1.0, 0.0, 0.0, -1.0, 0.0, 0.0, -1.0, 0.0, 0.0, 0.0, 1.0, 0.0, 0.0, 1.0, 0.0, 0.0, 1.0, 0.0, 0.0, 1.0, 0.0, 0.0, 1.0, 0.0, 0.0, 1.0, 0.0, 0.0, 1.0, 0.0, 0.0, 1.0, 0.0, 0.0, 1.0, 0.0, 0.0, 1.0, 0.0, 0.0, 1.0, 0.0, 0.0, 1.0, 0.0, 0.0, 1.0, 0.0, 0.0, 1.0, 0.0, 0.0, 1.0, 0.0, 0.0, 1.0, 0.0, 0.0, -1.0, 0.0, 0.0, -1.0, 0.0, 0.0, -1.0, 0.0, 0.0, -1.0, 0.0, 0.0, -1.0, 0.0, 0.0, -1.0, 0.0, 0.0, -1.0, 0.0, 0.0, -1.0, 0.0, 0.0, -1.0, 0.0, 0.0, -1.0, 0.0, 0.0, -1.0, 0.0, 0.0, -1.0, 0.0, 0.0, -1.0, 0.0, 0.0, -1.0, 0.0, 0.0, -1.0, 0.0, 0.0, -1.0, 0.0, 0.0, -3.63e-07, -1.0, 0.0, -3.63e-07, -1.0, 0.0, 3.63e-07, -1.0, 0.0, 3.63e-07, -1.0, 0.0, -3.63e-07, -1.0, 0.0, -3.63e-07, -1.0, 0.0, 3.63e-07, -1.0, 0.0, 3.63e-07, -1.0, 0.0, -7.259e-07, -1.0, 0.0, -7.259e-07, -1.0, 0.0, -3.63e-07, -1.0, 0.0, -3.63e-07, -1.0, 0.0, -7.259e-07, -1.0, 0.0, -7.259e-07, -1.0, 0.0, -3.63e-07, -1.0, 0.0, -3.63e-07, -1.0, 1.663e-07, 0.0, 1.0, 7.091e-08, 0.0, 1.0, -1.546e-07, 0.0, 1.0, -2.68e-07, 0.0, 1.0, 7.091e-08, 0.0, 1.0, -3.307e-07, 0.0, 1.0, -1.546e-07, 0.0, 1.0, -1.546e-07, 0.0, 1.0, 8.686e-07, 0.0, 1.0, 4.201e-07, 0.0, 1.0, 7.091e-08, 0.0, 1.0, 1.663e-07, 0.0, 1.0, 4.201e-07, 0.0, 1.0, -3.832e-07, 0.0, 1.0, -3.307e-07, 0.0, 1.0, 7.091e-08, 0.0, 1.0, 0.0, -1.0, 0.0, 0.0, -1.0, 0.0, 0.0, -1.0, 0.0, 0.0, -1.0, 0.0, 0.0, -1.0, 0.0, 0.0, -1.0, 0.0, 0.0, -1.0, 0.0, 0.0, -1.0, 0.0, -2.68e-07, 0.0, 1.0, -1.546e-07, 0.0, 1.0, -3.086e-08, 0.0, 1.0, 0.0, 0.0, 1.0, -1.546e-07, 0.0, 1.0, -1.546e-07, 0.0, 1.0, -3.086e-08, 0.0, 1.0, -3.086e-08, 0.0, 1.0, 0.0, 0.0, 1.0, 0.0, 0.0, 1.0, 0.0, 0.0, 1.0, 0.0, 0.0, 1.0, 0.0, 0.0, 1.0, 0.0, 0.0, 1.0, 0.0, 0.0, 1.0, 0.0, 0.0, 1.0, 0.0, 0.0, 1.0, 0.0, 0.0, 1.0, 0.0, 0.0, 1.0, 0.0, 0.0, 1.0, 0.0, 0.0, 1.0, 0.0, 0.0, 1.0, 0.0, 0.0, 1.0, 0.0, 0.0, 1.0, 0.0, 1.0, 0.0, 0.0, 1.0, 0.0, 0.0, 1.0, 0.0, 0.0, 1.0, 0.0, 0.0, 1.0, 0.0, 0.0, 1.0, 0.0, 0.0, 1.0, 0.0, 0.0, 1.0, 0.0, 0.0, 3.63e-07, -1.0, 0.0, 3.63e-07, -1.0, 0.0, 7.26e-07, -1.0, 0.0, 7.26e-07, -1.0, 0.0, 3.63e-07, -1.0, 0.0, 3.63e-07, -1.0, 0.0, 7.26e-07, -1.0, 0.0, 7.26e-07, -1.0, 0.0, -1.0, 0.0, 0.0, -1.0, 0.0, 0.0, -1.0, 0.0, 0.0, -1.0, 0.0, 0.0, -1.0, 0.0, 0.0, -1.0, 0.0, 0.0, -1.0, 0.0, 0.0, -1.0, 0.0, 0.0, 1.0, 0.0, 0.0, 1.0, 0.0, 0.0, 1.0, 0.0, 0.0, 1.0, 0.0, 0.0, 1.0, 0.0, 0.0, 1.0, 0.0, 0.0, 1.0, 0.0, 0.0, 1.0, 0.0])] * 3)])
me_cube_001 = bpy.data.meshes.new('Cube.001')
me_cube_001.from_pydata([(-0.1548, -0.08628, 2.854), (-0.1548, -0.08628, 2.987), (-0.1548, 0.08628, 2.854), (-0.1548, 0.08628, 2.987), (0.1637, -0.08628, 2.854), (0.1637, -0.08628, 2.987), (0.1637, 0.08628, 2.854), (0.1637, 0.08628, 2.987), (-0.7606, -1.0, 2.847), (5.96e-08, -0.8897, 2.69), (-0.7606, 1.0, 2.847), (5.96e-08, 0.8897, 2.69), (-0.7606, -1.0, 5.96e-08), (-5.96e-08, -0.8897, 0.157), (-0.7606, 1.0, 5.96e-08), (-5.96e-08, 0.8897, 0.157), (5.96e-08, -1.0, 2.847), (5.96e-08, 1.0, 2.847), (-5.96e-08, 1.0, 5.96e-08), (-5.96e-08, -1.0, 5.96e-08), (-0.7131, -0.8897, 2.69), (-0.7131, 0.8897, 2.69), (-0.7131, 0.8897, 0.157), (-0.7131, -0.8897, 0.157), (-0.7606, 0.9179, 2.847), (-0.7606, -0.9179, 2.847), (5.96e-08, -0.9179, 2.847), (5.96e-08, 0.9179, 2.847), (-0.7606, -0.9179, 5.96e-08), (-0.7606, 0.9179, 5.96e-08), (-5.96e-08, 0.9179, 5.96e-08), (-5.96e-08, -0.9179, 5.96e-08), (5.96e-08, -0.8167, 2.69), (5.96e-08, 0.8167, 2.69), (-5.96e-08, 0.8167, 0.157), (-5.96e-08, -0.8167, 0.157), (-0.7131, -0.8167, 2.69), (-0.7131, 0.8167, 2.69), (-0.7131, 0.8167, 0.157), (-0.7131, -0.8167, 0.157), (-0.7019, -1.0, 2.847), (-0.05868, -1.0, 2.847), (-0.05868, 1.0, 2.847), (-0.7019, 1.0, 2.847), (-0.05868, 1.0, 5.96e-08), (-0.7019, 1.0, 5.96e-08), (-0.05868, -1.0, 5.96e-08), (-0.7019, -1.0, 5.96e-08), (-0.05868, 0.9179, 5.96e-08), (-0.7019, 0.9179, 5.96e-08), (-0.05868, -0.9179, 5.96e-08), (-0.7019, -0.9179, 5.96e-08), (-0.05868, -0.9179, 2.847), (-0.7019, -0.9179, 2.847), (-0.05868, 0.9179, 2.847), (-0.7019, 0.9179, 2.847), (-0.7606, 1.0, 0.1016), (-0.7606, 1.0, 2.745), (5.96e-08, 1.0, 2.745), (-5.96e-08, 1.0, 0.1016), (-0.7606, -1.0, 2.745), (-0.7606, -1.0, 0.1016), (-5.96e-08, -1.0, 0.1016), (5.96e-08, -1.0, 2.745), (5.96e-08, 0.8897, 2.599), (-5.96e-08, 0.8897, 0.2473), (-5.96e-08, -0.8897, 0.2473), (5.96e-08, -0.8897, 2.599), (-0.7131, 0.8897, 2.599), (-0.7131, 0.8897, 0.2473), (-0.7131, -0.8897, 0.2473), (-0.7131, -0.8897, 2.599), (-0.7131, 0.8167, 2.599), (-0.7131, 0.8167, 0.2473), (-0.7131, -0.8167, 2.599), (-0.7131, -0.8167, 0.2473), (-0.7606, 0.9179, 0.1016), (-0.7606, 0.9179, 2.745), (-0.7606, -0.9179, 0.1016), (-0.7606, -0.9179, 2.745), (-0.7019, -1.0, 0.1016), (-0.7019, -1.0, 2.745), (-0.05868, -1.0, 0.1016), (-0.05868, -1.0, 2.745), (-0.7019, 1.0, 2.745), (-0.7019, 1.0, 0.1016), (-0.05868, 1.0, 2.745), (-0.05868, 1.0, 0.1016)], [], [(0, 1, 3, 2), (2, 3, 7, 6), (6, 7, 5, 4), (4, 5, 1, 0), (2, 6, 4, 0), (7, 3, 1, 5), (54, 27, 17, 42), (87, 59, 18, 44), (50, 31, 19, 46), (83, 63, 16, 41), (78, 28, 12, 61), (66, 13, 23, 70), (33, 11, 17, 27), (65, 15, 18, 59), (35, 13, 19, 31), (67, 9, 16, 63), (74, 36, 20, 71), (64, 11, 21, 68), (34, 15, 22, 38), (32, 9, 20, 36), (11, 33, 37, 21), (33, 32, 36, 37), (13, 35, 39, 23), (35, 34, 38, 39), (68, 21, 37, 72), (72, 37, 36, 74), (15, 34, 30, 18), (34, 35, 31, 30), (9, 32, 26, 16), (32, 33, 27, 26), (56, 14, 29, 76), (76, 29, 28, 78), (44, 18, 30, 48), (48, 30, 31, 50), (41, 16, 26, 52), (52, 26, 27, 54), (25, 53, 55, 24), (53, 52, 54, 55), (8, 40, 53, 25), (40, 41, 52, 53), (29, 49, 51, 28), (49, 48, 50, 51), (14, 45, 49, 29), (45, 44, 48, 49), (60, 81, 40, 8), (81, 83, 41, 40), (28, 51, 47, 12), (51, 50, 46, 47), (56, 85, 45, 14), (85, 87, 44, 45), (24, 55, 43, 10), (55, 54, 42, 43), (43, 42, 86, 84), (84, 86, 87, 85), (10, 43, 84, 57), (57, 84, 85, 56), (47, 46, 82, 80), (80, 82, 83, 81), (12, 47, 80, 61), (61, 80, 81, 60), (24, 77, 79, 25), (77, 76, 78, 79), (10, 57, 77, 24), (57, 56, 76, 77), (38, 73, 75, 39), (73, 72, 74, 75), (22, 69, 73, 38), (69, 68, 72, 73), (15, 65, 69, 22), (65, 64, 68, 69), (39, 75, 70, 23), (75, 74, 71, 70), (13, 66, 62, 19), (66, 67, 63, 62), (11, 64, 58, 17), (64, 65, 59, 58), (9, 67, 71, 20), (67, 66, 70, 71), (25, 79, 60, 8), (79, 78, 61, 60), (46, 19, 62, 82), (82, 62, 63, 83), (42, 17, 58, 86), (86, 58, 59, 87)])
me_cube_001.polygons.foreach_set('use_smooth', [True] * 84)
me_cube_001.polygons.foreach_set('material_index', [2, 2, 2, 2, 2, 2, 4, 4, 4, 4, 4, 4, 4, 4, 4, 4, 4, 4, 4, 4, 4, 3, 4, 3, 4, 4, 4, 4, 4, 4, 4, 4, 4, 4, 4, 4, 4, 3, 4, 4, 4, 3, 4, 4, 4, 4, 4, 4, 4, 4, 4, 4, 4, 3, 4, 4, 4, 3, 4, 4, 4, 3, 4, 4, 4, 3, 4, 4, 4, 3, 4, 4, 4, 4, 4, 4, 4, 3, 4, 4, 4, 4, 4, 4])
_k = set([(0, 1), (0, 2), (0, 4), (1, 3), (1, 5), (2, 3), (2, 6), (3, 7), (4, 5), (4, 6), (5, 7), (6, 7), (8, 25), (8, 40), (8, 60), (9, 20), (9, 32), (9, 67), (10, 24), (10, 43), (10, 57), (11, 21), (11, 33), (11, 64), (12, 28), (12, 47), (12, 61), (13, 23), (13, 35), (13, 66), (14, 29), (14, 45), (14, 56), (15, 22), (15, 34), (15, 65), (16, 26), (16, 41), (16, 63), (17, 27), (17, 42), (17, 58), (18, 30), (18, 44), (18, 59), (19, 31), (19, 46), (19, 62), (20, 36), (20, 71), (21, 37), (21, 68), (22, 38), (22, 69), (23, 39), (23, 70), (24, 25), (26, 27), (28, 29), (30, 31), (32, 33), (34, 35), (36, 37), (38, 39), (40, 41), (42, 43), (44, 45), (46, 47), (56, 57), (58, 59), (60, 61), (62, 63), (64, 65), (66, 67), (68, 69), (70, 71)])
me_cube_001.attributes.new('sharp_edge', 'BOOLEAN', 'EDGE').data.foreach_set('value', [ (min(e.vertices), max(e.vertices)) in _k for e in me_cube_001.edges])
_uv = me_cube_001.uv_layers.new(name='UVMap')
_uv.uv.foreach_set('vector', [0.3263, 0.6488, 0.3122, 0.6488, 0.3122, 0.6306, 0.3263, 0.6306, 0.6344, 0.2992, 0.6203, 0.2992, 0.6203, 0.2656, 0.6344, 0.2656, 0.3488, 0.6488, 0.3347, 0.6488, 0.3347, 0.6306, 0.3488, 0.6306, 0.6344, 0.2572, 0.6203, 0.2572, 0.6203, 0.2236, 0.6344, 0.2236, 0.3305, 0.5886, 0.3305, 0.6222, 0.3122, 0.6222, 0.3122, 0.5886, 0.357, 0.5886, 0.357, 0.6222, 0.3388, 0.6222, 0.3388, 0.5886, 0.2977, 0.791, 0.3039, 0.791, 0.3039, 0.7997, 0.2977, 0.7997, 0.5171, 0.2939, 0.5233, 0.2939, 0.5233, 0.3046, 0.5171, 0.3046, 0.8126, 0.3216, 0.8064, 0.3216, 0.8064, 0.313, 0.8126, 0.313, 0.5379, 0.0149, 0.5317, 0.0149, 0.5317, 0.004182, 0.5379, 0.004182, 0.01285, 0.2939, 0.01285, 0.3046, 0.004182, 0.3046, 0.004182, 0.2939, 0.2756, 0.5707, 0.2756, 0.5802, 0.2003, 0.5802, 0.2003, 0.5707, 0.243, 0.02075, 0.2353, 0.02075, 0.2236, 0.004182, 0.2323, 0.004182, 0.2353, 0.2785, 0.2353, 0.288, 0.2236, 0.3046, 0.2236, 0.2939, 0.4153, 0.288, 0.423, 0.288, 0.4347, 0.3046, 0.426, 0.3046, 0.423, 0.03028, 0.423, 0.02075, 0.4347, 0.004182, 0.4347, 0.0149, 0.1843, 0.3225, 0.1843, 0.313, 0.192, 0.313, 0.192, 0.3225, 0.284, 0.3225, 0.284, 0.313, 0.3592, 0.313, 0.3592, 0.3225, 0.915, 0.1843, 0.915, 0.192, 0.8397, 0.192, 0.8397, 0.1843, 0.8951, 0.3207, 0.8951, 0.313, 0.9703, 0.313, 0.9703, 0.3207, 0.8951, 0.5007, 0.8951, 0.493, 0.9703, 0.493, 0.9703, 0.5007, 0.8951, 0.493, 0.8951, 0.3207, 0.9703, 0.3207, 0.9703, 0.493, 0.915, 0.004182, 0.915, 0.01189, 0.8397, 0.01189, 0.8397, 0.004182, 0.915, 0.01189, 0.915, 0.1843, 0.8397, 0.1843, 0.8397, 0.01189, 0.004182, 0.3225, 0.004182, 0.313, 0.01189, 0.313, 0.01189, 0.3225, 0.01189, 0.3225, 0.01189, 0.313, 0.1843, 0.313, 0.1843, 0.3225, 0.2353, 0.288, 0.243, 0.288, 0.2323, 0.3046, 0.2236, 0.3046, 0.243, 0.288, 0.4153, 0.288, 0.426, 0.3046, 0.2323, 0.3046, 0.423, 0.02075, 0.4153, 0.02075, 0.426, 0.004182, 0.4347, 0.004182, 0.4153, 0.02075, 0.243, 0.02075, 0.2323, 0.004182, 0.426, 0.004182, 0.2153, 0.2939, 0.2153, 0.3046, 0.2066, 0.3046, 0.2066, 0.2939, 0.2066, 0.2939, 0.2066, 0.3046, 0.01285, 0.3046, 0.01285, 0.2939, 0.8126, 0.524, 0.8064, 0.524, 0.8064, 0.5154, 0.8126, 0.5154, 0.8126, 0.5154, 0.8064, 0.5154, 0.8064, 0.3216, 0.8126, 0.3216, 0.2977, 0.5886, 0.3039, 0.5886, 0.3039, 0.5973, 0.2977, 0.5973, 0.2977, 0.5973, 0.3039, 0.5973, 0.3039, 0.791, 0.2977, 0.791, 0.2236, 0.5973, 0.2298, 0.5973, 0.2298, 0.791, 0.2236, 0.791, 0.2298, 0.5973, 0.2977, 0.5973, 0.2977, 0.791, 0.2298, 0.791, 0.2236, 0.5886, 0.2298, 0.5886, 0.2298, 0.5973, 0.2236, 0.5973, 0.2298, 0.5886, 0.2977, 0.5886, 0.2977, 0.5973, 0.2298, 0.5973, 0.8867, 0.5154, 0.8805, 0.5154, 0.8805, 0.3216, 0.8867, 0.3216, 0.8805, 0.5154, 0.8126, 0.5154, 0.8126, 0.3216, 0.8805, 0.3216, 0.8867, 0.524, 0.8805, 0.524, 0.8805, 0.5154, 0.8867, 0.5154, 0.8805, 0.524, 0.8126, 0.524, 0.8126, 0.5154, 0.8805, 0.5154, 0.612, 0.0149, 0.6058, 0.0149, 0.6058, 0.004182, 0.612, 0.004182, 0.6058, 0.0149, 0.5379, 0.0149, 0.5379, 0.004182, 0.6058, 0.004182, 0.8867, 0.3216, 0.8805, 0.3216, 0.8805, 0.313, 0.8867, 0.313, 0.8805, 0.3216, 0.8126, 0.3216, 0.8126, 0.313, 0.8805, 0.313, 0.443, 0.2939, 0.4492, 0.2939, 0.4492, 0.3046, 0.443, 0.3046, 0.4492, 0.2939, 0.5171, 0.2939, 0.5171, 0.3046, 0.4492, 0.3046, 0.2236, 0.791, 0.2298, 0.791, 0.2298, 0.7997, 0.2236, 0.7997, 0.2298, 0.791, 0.2977, 0.791, 0.2977, 0.7997, 0.2298, 0.7997, 0.4492, 0.004182, 0.5171, 0.004182, 0.5171, 0.0149, 0.4492, 0.0149, 0.4492, 0.0149, 0.5171, 0.0149, 0.5171, 0.2939, 0.4492, 0.2939, 0.443, 0.004182, 0.4492, 0.004182, 0.4492, 0.0149, 0.443, 0.0149, 0.443, 0.0149, 0.4492, 0.0149, 0.4492, 0.2939, 0.443, 0.2939, 0.6058, 0.3046, 0.5379, 0.3046, 0.5379, 0.2939, 0.6058, 0.2939, 0.6058, 0.2939, 0.5379, 0.2939, 0.5379, 0.0149, 0.6058, 0.0149, 0.612, 0.3046, 0.6058, 0.3046, 0.6058, 0.2939, 0.612, 0.2939, 0.612, 0.2939, 0.6058, 0.2939, 0.6058, 0.0149, 0.612, 0.0149, 0.2066, 0.004182, 0.2066, 0.0149, 0.01285, 0.0149, 0.01285, 0.004182, 0.2066, 0.0149, 0.2066, 0.2939, 0.01285, 0.2939, 0.01285, 0.0149, 0.2153, 0.004182, 0.2153, 0.0149, 0.2066, 0.0149, 0.2066, 0.004182, 0.2153, 0.0149, 0.2153, 0.2939, 0.2066, 0.2939, 0.2066, 0.0149, 0.01189, 0.5802, 0.01189, 0.5707, 0.1843, 0.5707, 0.1843, 0.5802, 0.01189, 0.5707, 0.01189, 0.3225, 0.1843, 0.3225, 0.1843, 0.5707, 0.004182, 0.5802, 0.004182, 0.5707, 0.01189, 0.5707, 0.01189, 0.5802, 0.004182, 0.5707, 0.004182, 0.3225, 0.01189, 0.3225, 0.01189, 0.5707, 0.284, 0.5802, 0.284, 0.5707, 0.3592, 0.5707, 0.3592, 0.5802, 0.284, 0.5707, 0.284, 0.3225, 0.3592, 0.3225, 0.3592, 0.5707, 0.1843, 0.5802, 0.1843, 0.5707, 0.192, 0.5707, 0.192, 0.5802, 0.1843, 0.5707, 0.1843, 0.3225, 0.192, 0.3225, 0.192, 0.5707, 0.423, 0.288, 0.423, 0.2785, 0.4347, 0.2939, 0.4347, 0.3046, 0.423, 0.2785, 0.423, 0.03028, 0.4347, 0.0149, 0.4347, 0.2939, 0.2353, 0.02075, 0.2353, 0.03028, 0.2236, 0.0149, 0.2236, 0.004182, 0.2353, 0.03028, 0.2353, 0.2785, 0.2236, 0.2939, 0.2236, 0.0149, 0.2756, 0.313, 0.2756, 0.3225, 0.2003, 0.3225, 0.2003, 0.313, 0.2756, 0.3225, 0.2756, 0.5707, 0.2003, 0.5707, 0.2003, 0.3225, 0.01285, 0.004182, 0.01285, 0.0149, 0.004182, 0.0149, 0.004182, 0.004182, 0.01285, 0.0149, 0.01285, 0.2939, 0.004182, 0.2939, 0.004182, 0.0149, 0.5379, 0.3046, 0.5317, 0.3046, 0.5317, 0.2939, 0.5379, 0.2939, 0.5379, 0.2939, 0.5317, 0.2939, 0.5317, 0.0149, 0.5379, 0.0149, 0.5171, 0.004182, 0.5233, 0.004182, 0.5233, 0.0149, 0.5171, 0.0149, 0.5171, 0.0149, 0.5233, 0.0149, 0.5233, 0.2939, 0.5171, 0.2939])
me_cube_001.materials.append(mat_material_045)
me_cube_001.materials.append(mat_material_046)
me_cube_001.materials.append(mat_material_042)
me_cube_001.materials.append(mat_material_043)
me_cube_001.materials.append(mat_material_044)
me_cube_001.update()
me_cube_001.normals_split_custom_set([tuple(v) for v in zip(*[iter([-1.0, 0.0, 0.0, -1.0, 0.0, 0.0, -1.0, 0.0, 0.0, -1.0, 0.0, 0.0, 0.0, 1.0, 0.0, 0.0, 1.0, 0.0, 0.0, 1.0, 0.0, 0.0, 1.0, 0.0, 1.0, 0.0, 0.0, 1.0, 0.0, 0.0, 1.0, 0.0, 0.0, 1.0, 0.0, 0.0, 0.0, -1.0, 0.0, 0.0, -1.0, 0.0, 0.0, -1.0, 0.0, 0.0, -1.0, 0.0, 0.0, 0.0, -1.0, 0.0, 0.0, -1.0, 0.0, 0.0, -1.0, 0.0, 0.0, -1.0, 0.0, 0.0, 1.0, 0.0, 0.0, 1.0, 0.0, 0.0, 1.0, 0.0, 0.0, 1.0, 0.0, 0.0, 1.0, 0.0, 0.0, 1.0, 0.0, 0.0, 1.0, 0.0, 0.0, 1.0, 0.0, 1.0, 0.0, 0.0, 1.0, 0.0, 0.0, 1.0, 0.0, 0.0, 1.0, 0.0, 0.0, 0.0, -1.0, 0.0, 0.0, -1.0, 0.0, 0.0, -1.0, 0.0, 0.0, -1.0, 0.0, -1.0, 0.0, 0.0, -1.0, 0.0, 0.0, -1.0, 0.0, 0.0, -1.0, 0.0, -1.0, 2.746e-07, 1.691e-08, -1.0, 0.0, 0.0, -1.0, 0.0, 0.0, -1.0, 5.493e-07, 1.127e-08, 0.0, 1.0, -3.919e-09, 0.0, 1.0, 0.0, 0.0, 1.0, 0.0, 0.0, 1.0, -3.919e-09, 1.0, 0.0, 0.0, 1.0, 0.0, 0.0, 1.0, 0.0, 0.0, 1.0, 0.0, 0.0, 1.0, 2.048e-14, -3.789e-08, 1.0, 0.0, 0.0, 1.0, 0.0, 0.0, 1.0, 5.319e-15, -9.841e-09, 1.0, 0.0, 0.0, 1.0, 0.0, 0.0, 1.0, 0.0, 0.0, 1.0, 0.0, 0.0, 1.0, 4.096e-14, -3.789e-08, 1.0, 0.0, 0.0, 1.0, 0.0, 0.0, 1.0, 1.064e-14, -9.841e-09, 1.0, -1.735e-07, -2.534e-08, 1.0, 0.0, 0.0, 1.0, 0.0, 0.0, 1.0, -3.469e-07, -2.534e-08, 0.0, -1.0, -3.919e-09, 0.0, -1.0, 0.0, 0.0, -1.0, 0.0, 0.0, -1.0, -3.919e-09, 0.0, 0.0, 1.0, 0.0, 0.0, 1.0, 0.0, 0.0, 1.0, 0.0, 0.0, 1.0, 0.0, 0.0, -1.0, 0.0, 0.0, -1.0, 0.0, 0.0, -1.0, 0.0, 0.0, -1.0, 0.0, 0.0, -1.0, 0.0, 0.0, -1.0, 0.0, 0.0, -1.0, 0.0, 0.0, -1.0, 0.0, 0.0, -1.0, 0.0, 0.0, -1.0, 0.0, 0.0, -1.0, 0.0, 0.0, -1.0, 0.0, 0.0, 1.0, 0.0, 0.0, 1.0, 0.0, 0.0, 1.0, 0.0, 0.0, 1.0, 0.0, 0.0, 1.0, 0.0, 0.0, 1.0, 0.0, 0.0, 1.0, 0.0, 0.0, 1.0, 1.0, 0.0, -2.534e-08, 1.0, 0.0, 0.0, 1.0, 0.0, 0.0, 1.0, 0.0, -2.534e-08, 1.0, 0.0, -2.534e-08, 1.0, 0.0, 0.0, 1.0, 0.0, 0.0, 1.0, -1.735e-07, -2.534e-08, 1.0, 0.0, 0.0, 1.0, 0.0, 0.0, 1.0, 0.0, 0.0, 1.0, 0.0, 0.0, 1.0, 0.0, 0.0, 1.0, 0.0, 0.0, 1.0, 0.0, 0.0, 1.0, 0.0, 0.0, 1.0, 0.0, 0.0, 1.0, 0.0, 0.0, 1.0, 0.0, 0.0, 1.0, 0.0, 0.0, 1.0, 0.0, 0.0, 1.0, 0.0, 0.0, 1.0, 0.0, 0.0, 1.0, 0.0, 0.0, -1.0, -5.493e-07, 1.127e-08, -1.0, 0.0, 0.0, -1.0, 0.0, 0.0, -1.0, -2.746e-07, 1.691e-08, -1.0, -2.746e-07, 1.691e-08, -1.0, 0.0, 0.0, -1.0, 0.0, 0.0, -1.0, 2.746e-07, 1.691e-08, 0.0, 0.0, -1.0, 0.0, 0.0, -1.0, 0.0, 0.0, -1.0, 0.0, 0.0, -1.0, 0.0, 0.0, -1.0, 0.0, 0.0, -1.0, 0.0, 0.0, -1.0, 0.0, 0.0, -1.0, 0.0, 0.0, 1.0, 0.0, 0.0, 1.0, 0.0, 0.0, 1.0, 0.0, 0.0, 1.0, 0.0, 0.0, 1.0, 0.0, 0.0, 1.0, 0.0, 0.0, 1.0, 0.0, 0.0, 1.0, 0.0, 0.0, 1.0, 0.0, 0.0, 1.0, 0.0, 0.0, 1.0, 0.0, 0.0, 1.0, 0.0, 0.0, 1.0, 0.0, 0.0, 1.0, 0.0, 0.0, 1.0, 0.0, 0.0, 1.0, 0.0, 0.0, 1.0, 0.0, 0.0, 1.0, 0.0, 0.0, 1.0, 0.0, 0.0, 1.0, 0.0, 0.0, 1.0, 0.0, 0.0, 1.0, 0.0, 0.0, 1.0, 0.0, 0.0, 1.0, 0.0, 0.0, -1.0, 0.0, 0.0, -1.0, 0.0, 0.0, -1.0, 0.0, 0.0, -1.0, 0.0, 0.0, -1.0, 0.0, 0.0, -1.0, 0.0, 0.0, -1.0, 0.0, 0.0, -1.0, 0.0, 0.0, -1.0, 0.0, 0.0, -1.0, 0.0, 0.0, -1.0, 0.0, 0.0, -1.0, 0.0, 0.0, -1.0, 0.0, 0.0, -1.0, 0.0, 0.0, -1.0, 0.0, 0.0, -1.0, 0.0, -1.0, 0.0, 0.0, -1.0, 0.0, 0.0, -1.0, 0.0, 0.0, -1.0, 0.0, 0.0, -1.0, 0.0, 0.0, -1.0, 0.0, 0.0, -1.0, 0.0, 0.0, -1.0, 0.0, 0.0, 0.0, -1.0, 0.0, 0.0, -1.0, 0.0, 0.0, -1.0, 0.0, 0.0, -1.0, 0.0, 0.0, -1.0, 0.0, 0.0, -1.0, 0.0, 0.0, -1.0, 0.0, 0.0, -1.0, 0.0, 1.0, 0.0, 0.0, 1.0, 0.0, 0.0, 1.0, 0.0, 0.0, 1.0, 0.0, 0.0, 1.0, 0.0, 0.0, 1.0, 0.0, 0.0, 1.0, 0.0, 0.0, 1.0, 0.0, 0.0, 0.0, 1.0, 0.0, 0.0, 1.0, 0.0, 0.0, 1.0, 0.0, 0.0, 1.0, 0.0, 0.0, 1.0, 0.0, 0.0, 1.0, 0.0, 0.0, 1.0, 0.0, 0.0, 1.0, 0.0, 1.0, 0.0, 0.0, 1.0, 0.0, 0.0, 1.0, 0.0, 0.0, 1.0, 0.0, 0.0, 1.0, 0.0, 0.0, 1.0, 0.0, 0.0, 1.0, 0.0, 0.0, 1.0, 0.0, 0.0, 1.0, 0.0, 0.0, 1.0, 0.0, 0.0, 1.0, 0.0, 0.0, 1.0, 0.0, 0.0, 1.0, 0.0, 0.0, 1.0, 0.0, 0.0, 1.0, 0.0, 0.0, 1.0, 0.0, 0.0, -1.0, 0.0, 0.0, -1.0, 0.0, 0.0, -1.0, 0.0, 0.0, -1.0, 0.0, 0.0, -1.0, 0.0, 0.0, -1.0, 0.0, 0.0, -1.0, 0.0, 0.0, -1.0, 0.0, 0.0, -1.0, 0.0, 0.0, -1.0, 0.0, 0.0, -1.0, 0.0, 0.0, -1.0, 0.0, 0.0, -1.0, 0.0, 0.0, -1.0, 0.0, 0.0, -1.0, 0.0, 0.0, -1.0, 0.0, -1.0, -4.468e-07, 0.0, -1.0, -4.98e-07, 1.691e-08, -1.0, 4.98e-07, 1.691e-08, -1.0, 4.468e-07, 0.0, -1.0, -4.98e-07, 1.691e-08, -1.0, -2.746e-07, 1.691e-08, -1.0, 2.746e-07, 1.691e-08, -1.0, 4.98e-07, 1.691e-08, -1.0, -8.935e-07, 0.0, -1.0, -9.96e-07, 1.127e-08, -1.0, -4.98e-07, 1.691e-08, -1.0, -4.468e-07, 0.0, -1.0, -9.96e-07, 1.127e-08, -1.0, -5.493e-07, 1.127e-08, -1.0, -2.746e-07, 1.691e-08, -1.0, -4.98e-07, 1.691e-08, 1.0, 0.0, 0.0, 1.0, 0.0, -2.534e-08, 1.0, -4.557e-07, -2.534e-08, 1.0, -5.644e-07, 0.0, 1.0, 0.0, -2.534e-08, 1.0, 0.0, -2.534e-08, 1.0, -1.735e-07, -2.534e-08, 1.0, -4.557e-07, -2.534e-08, 1.0, 0.0, 0.0, 1.0, 0.0, -2.534e-08, 1.0, 0.0, -2.534e-08, 1.0, 0.0, 0.0, 1.0, 0.0, -2.534e-08, 1.0, 0.0, -2.534e-08, 1.0, 0.0, -2.534e-08, 1.0, 0.0, -2.534e-08, 0.0, -1.0, 0.0, 0.0, -1.0, -3.919e-09, 0.0, -1.0, -3.919e-09, 0.0, -1.0, 0.0, 0.0, -1.0, -3.919e-09, 0.0, -1.0, -3.919e-09, 0.0, -1.0, -3.919e-09, 0.0, -1.0, -3.919e-09, 1.0, -5.644e-07, 0.0, 1.0, -4.557e-07, -2.534e-08, 1.0, -9.113e-07, -2.534e-08, 1.0, -1.129e-06, 0.0, 1.0, -4.557e-07, -2.534e-08, 1.0, -1.735e-07, -2.534e-08, 1.0, -3.469e-07, -2.534e-08, 1.0, -9.113e-07, -2.534e-08, 1.0, 0.0, 0.0, 1.0, 4.096e-14, -3.789e-08, 1.0, 1.064e-14, -9.841e-09, 1.0, 0.0, 0.0, 1.0, 4.096e-14, -3.789e-08, 1.0, 4.096e-14, -3.789e-08, 1.0, 1.064e-14, -9.841e-09, 1.0, 1.064e-14, -9.841e-09, 1.0, 0.0, 0.0, 1.0, 2.048e-14, -3.789e-08, 1.0, 5.319e-15, -9.841e-09, 1.0, 0.0, 0.0, 1.0, 2.048e-14, -3.789e-08, 1.0, 2.048e-14, -3.789e-08, 1.0, 5.319e-15, -9.841e-09, 1.0, 5.319e-15, -9.841e-09, 0.0, 1.0, 0.0, 0.0, 1.0, -3.919e-09, 0.0, 1.0, -3.919e-09, 0.0, 1.0, 0.0, 0.0, 1.0, -3.919e-09, 0.0, 1.0, -3.919e-09, 0.0, 1.0, -3.919e-09, 0.0, 1.0, -3.919e-09, -1.0, 4.468e-07, 0.0, -1.0, 4.98e-07, 1.691e-08, -1.0, 9.961e-07, 1.127e-08, -1.0, 8.936e-07, 0.0, -1.0, 4.98e-07, 1.691e-08, -1.0, 2.746e-07, 1.691e-08, -1.0, 5.493e-07, 1.127e-08, -1.0, 9.961e-07, 1.127e-08, 0.0, -1.0, 0.0, 0.0, -1.0, 0.0, 0.0, -1.0, 0.0, 0.0, -1.0, 0.0, 0.0, -1.0, 0.0, 0.0, -1.0, 0.0, 0.0, -1.0, 0.0, 0.0, -1.0, 0.0, 0.0, 1.0, 0.0, 0.0, 1.0, 0.0, 0.0, 1.0, 0.0, 0.0, 1.0, 0.0, 0.0, 1.0, 0.0, 0.0, 1.0, 0.0, 0.0, 1.0, 0.0, 0.0, 1.0, 0.0])] * 3)])
me_cube_004 = bpy.data.meshes.new('Cube.004')
me_cube_004.from_pydata([(-0.8897, -0.8897, 1.0), (-0.8897, 0.8897, 1.0), (0.8897, 0.8897, 1.0), (0.8897, -0.8897, 1.0), (-0.8897, 0.8897, -0.9324), (-1.0, 1.0, 1.0), (1.0, -1.0, 1.0), (1.0, 0.9179, 0.9165), (1.0, 0.9179, -0.9165), (1.0, -1.0, -1.0), (-1.0, 0.9179, 0.9165), (-1.0, 0.9179, -0.9165), (0.8897, 0.8897, -0.9324), (-0.8897, -0.8897, -0.9324), (0.8897, -0.8897, -0.9324), (1.0, 1.0, -1.0), (-1.0, -1.0, -1.0), (-1.0, -1.0, 1.0), (-1.0, 1.0, -1.0), (1.0, 1.0, 1.0), (1.015, -0.08628, 1.23), (1.109, -0.08628, 1.23), (1.015, 0.08628, 1.23), (1.109, 0.08628, 1.23), (1.015, -0.08628, 0.7765), (1.109, -0.08628, 0.7765), (1.015, 0.08628, 0.7765), (1.109, 0.08628, 0.7765), (0.8998, -0.8897, 1.009), (0.8998, 0.8897, 1.009), (-0.8797, 0.8897, 1.009), (-0.8797, -0.8897, 1.009), (0.8998, 0.8897, 2.024), (1.01, 1.0, 1.009), (-0.99, -1.0, 1.009), (-0.99, -1.0, 2.092), (1.01, 0.9179, 1.093), (1.01, 0.9179, 2.008), (-0.8797, 0.8897, 2.024), (0.8998, -0.8897, 2.024), (-0.8797, -0.8897, 2.024), (-0.99, 1.0, 2.092), (1.01, -1.0, 2.092), (1.01, -1.0, 1.009), (1.01, 1.0, 2.092), (-0.99, 1.0, 1.009)], [], [(10, 17, 5), (16, 11, 18), (36, 43, 33), (42, 37, 44), (12, 14, 3, 2), (3, 6, 19, 2), (1, 5, 17, 0), (10, 11, 16, 17), (7, 19, 6), (6, 9, 8, 7), (9, 15, 8), (7, 8, 15, 19), (5, 18, 11, 10), (19, 15, 18, 5), (17, 16, 9, 6), (9, 16, 18, 15), (13, 14, 12, 4), (4, 12, 2, 1), (0, 17, 6, 3), (2, 19, 5, 1), (14, 13, 0, 3), (21, 23, 22, 20), (27, 26, 22, 23), (26, 27, 25, 24), (25, 21, 20, 24), (26, 24, 20, 22), (21, 25, 27, 23), (28, 39, 32, 29), (38, 40, 31, 30), (31, 34, 45, 30), (33, 43, 28, 29), (43, 36, 37, 42), (34, 35, 41, 45), (13, 4, 1, 0), (33, 44, 37, 36), (33, 45, 41, 44), (43, 42, 35, 34), (41, 35, 42, 44), (32, 39, 40, 38), (32, 38, 30, 29), (28, 43, 34, 31), (45, 33, 29, 30), (40, 39, 28, 31)])
me_cube_004.polygons.foreach_set('use_smooth', [True] * 43)
me_cube_004.polygons.foreach_set('material_index', [1, 1, 4, 4, 0, 1, 1, 0, 1, 0, 1, 1, 1, 0, 0, 0, 0, 0, 1, 1, 0, 2, 2, 2, 2, 2, 2, 3, 3, 4, 4, 3, 3, 0, 4, 3, 3, 3, 3, 3, 4, 4, 3])
_k = set([(0, 1), (0, 3), (1, 2), (2, 3), (5, 17), (6, 19), (20, 21), (20, 22), (20, 24), (21, 23), (21, 25), (22, 23), (22, 26), (23, 27), (24, 25), (24, 26), (25, 27), (26, 27), (28, 29), (28, 31), (29, 30), (30, 31), (33, 43)])
me_cube_004.attributes.new('sharp_edge', 'BOOLEAN', 'EDGE').data.foreach_set('value', [ (min(e.vertices), max(e.vertices)) in _k for e in me_cube_004.edges])
_uv = me_cube_004.uv_layers.new(name='UVMap')
_uv.uv.foreach_set('vector', [0.57, 0.3218, 0.3676, 0.313, 0.5787, 0.313, 0.3676, 0.524, 0.57, 0.5152, 0.5787, 0.524, 0.2977, 0.791, 0.3039, 0.5886, 0.3039, 0.7997, 0.2236, 0.5886, 0.2298, 0.791, 0.2236, 0.7997, 0.9477, 0.9558, 0.7599, 0.9558, 0.7599, 0.7518, 0.9477, 0.7518, 0.8197, 0.01582, 0.8314, 0.004182, 0.8314, 0.2153, 0.8197, 0.2036, 0.632, 0.2036, 0.6203, 0.2153, 0.6203, 0.004182, 0.632, 0.01582, 0.57, 0.3218, 0.57, 0.5152, 0.3676, 0.524, 0.3676, 0.313, 0.5957, 0.3218, 0.587, 0.313, 0.7981, 0.313, 0.7981, 0.313, 0.7981, 0.524, 0.5957, 0.5152, 0.5957, 0.3218, 0.7981, 0.524, 0.587, 0.524, 0.5957, 0.5152, 0.5957, 0.3218, 0.5957, 0.5152, 0.587, 0.524, 0.587, 0.313, 0.5787, 0.313, 0.5787, 0.524, 0.57, 0.5152, 0.57, 0.3218, 0.5787, 0.5324, 0.5787, 0.7435, 0.3676, 0.7435, 0.3676, 0.5324, 0.7981, 0.5324, 0.7981, 0.7435, 0.587, 0.7435, 0.587, 0.5324, 0.004182, 0.5886, 0.2153, 0.5886, 0.2153, 0.7997, 0.004182, 0.7997, 0.004182, 0.808, 0.192, 0.808, 0.192, 0.9958, 0.004182, 0.9958, 0.7515, 0.9558, 0.5637, 0.9558, 0.5637, 0.7518, 0.7515, 0.7518, 0.632, 0.01582, 0.6203, 0.004182, 0.8314, 0.004182, 0.8197, 0.01582, 0.8197, 0.2036, 0.8314, 0.2153, 0.6203, 0.2153, 0.632, 0.2036, 0.5554, 0.9558, 0.3676, 0.9558, 0.3676, 0.7518, 0.5554, 0.7518, 0.3122, 0.6488, 0.3122, 0.6306, 0.3263, 0.6306, 0.3263, 0.6488, 0.6203, 0.2656, 0.6344, 0.2656, 0.6344, 0.2992, 0.6203, 0.2992, 0.3488, 0.6488, 0.3347, 0.6488, 0.3347, 0.6306, 0.3488, 0.6306, 0.6203, 0.2572, 0.6203, 0.2236, 0.6344, 0.2236, 0.6344, 0.2572, 0.3305, 0.6222, 0.3122, 0.6222, 0.3122, 0.5886, 0.3305, 0.5886, 0.3388, 0.6222, 0.3388, 0.5886, 0.357, 0.5886, 0.357, 0.6222, 0.8951, 0.313, 0.9703, 0.313, 0.9703, 0.5007, 0.8951, 0.5007, 0.8397, 0.192, 0.8397, 0.004182, 0.915, 0.004182, 0.915, 0.192, 0.423, 0.288, 0.4347, 0.3046, 0.2236, 0.3046, 0.2353, 0.288, 0.2236, 0.004182, 0.4347, 0.004182, 0.423, 0.02075, 0.2353, 0.02075, 0.3039, 0.5886, 0.2977, 0.791, 0.2298, 0.791, 0.2236, 0.5886, 0.8064, 0.313, 0.8867, 0.313, 0.8867, 0.524, 0.8064, 0.524, 0.9942, 0.7363, 0.8064, 0.7363, 0.8064, 0.5324, 0.9942, 0.5324, 0.3039, 0.7997, 0.2236, 0.7997, 0.2298, 0.791, 0.2977, 0.791, 0.5233, 0.004182, 0.5233, 0.3046, 0.443, 0.3046, 0.443, 0.004182, 0.5317, 0.004182, 0.612, 0.004182, 0.612, 0.3046, 0.5317, 0.3046, 0.2153, 0.3046, 0.004182, 0.3046, 0.004182, 0.004182, 0.2153, 0.004182, 0.004182, 0.313, 0.192, 0.313, 0.192, 0.5802, 0.004182, 0.5802, 0.3592, 0.313, 0.3592, 0.5802, 0.284, 0.5802, 0.284, 0.313, 0.423, 0.02075, 0.4347, 0.004182, 0.4347, 0.3046, 0.423, 0.288, 0.2236, 0.3046, 0.2236, 0.004182, 0.2353, 0.02075, 0.2353, 0.288, 0.2003, 0.5802, 0.2003, 0.313, 0.2756, 0.313, 0.2756, 0.5802])
me_cube_004.materials.append(mat_material_012)
me_cube_004.materials.append(mat_material_011)
me_cube_004.materials.append(mat_material_015)
me_cube_004.materials.append(mat_material_014)
me_cube_004.materials.append(mat_material_013)
me_cube_004.update()
me_cube_004.normals_split_custom_set([tuple(v) for v in zip(*[iter([-1.0, 0.0, 0.0, -0.5773, -0.5773, 0.5774, -0.5774, 0.5773, 0.5774, -0.5774, -0.5773, -0.5773, -1.0, 0.0, 0.0, -0.5774, 0.5773, -0.5773, 1.0, 3.589e-07, 1.635e-07, 0.5773, -0.5773, -0.5774, 0.5774, 0.5773, -0.5774, 0.5774, -0.5773, 0.5773, 1.0, 4.126e-07, 3.452e-08, 0.5774, 0.5773, 0.5773, -0.5774, -0.5774, 0.5774, -0.5774, 0.5774, 0.5774, -0.7071, 0.7071, -7.084e-08, -0.7071, -0.7071, -7.084e-08, 0.0, 0.0, 1.0, 0.5773, -0.5773, 0.5774, 0.5774, 0.5773, 0.5774, 0.0, 0.0, 1.0, 0.0, 0.0, 1.0, -0.5774, 0.5773, 0.5774, -0.5773, -0.5773, 0.5774, 0.0, 0.0, 1.0, -1.0, 0.0, 0.0, -1.0, 0.0, 0.0, -0.5774, -0.5773, -0.5773, -0.5773, -0.5773, 0.5774, 1.0, 0.0, 0.0, 0.5774, 0.5773, 0.5774, 0.5773, -0.5773, 0.5774, 0.5773, -0.5773, 0.5774, 0.5774, -0.5773, -0.5773, 1.0, 0.0, 0.0, 1.0, 0.0, 0.0, 0.5774, -0.5773, -0.5773, 0.5774, 0.5773, -0.5773, 1.0, 0.0, 0.0, 1.0, 0.0, 0.0, 1.0, 0.0, 0.0, 0.5774, 0.5773, -0.5773, 0.5774, 0.5773, 0.5774, -0.5774, 0.5773, 0.5774, -0.5774, 0.5773, -0.5773, -1.0, 0.0, 0.0, -1.0, 0.0, 0.0, 0.5774, 0.5773, 0.5774, 0.5774, 0.5773, -0.5773, -0.5774, 0.5773, -0.5773, -0.5774, 0.5773, 0.5774, -0.5773, -0.5773, 0.5774, -0.5774, -0.5773, -0.5773, 0.5774, -0.5773, -0.5773, 0.5773, -0.5773, 0.5774, 0.5774, -0.5773, -0.5773, -0.5774, -0.5773, -0.5773, -0.5774, 0.5773, -0.5773, 0.5774, 0.5773, -0.5773, 0.5774, 0.5774, 0.5774, -0.5774, 0.5774, 0.5774, -0.5774, -0.5774, 0.5774, 0.5774, -0.5774, 0.5774, 0.5774, -0.5774, 0.5774, -0.5774, -0.5774, 0.5774, -0.7071, -0.7071, -7.084e-08, 0.7071, -0.7071, -7.084e-08, 0.0, 0.0, 1.0, -0.5773, -0.5773, 0.5774, 0.5773, -0.5773, 0.5774, 0.0, 0.0, 1.0, 0.0, 0.0, 1.0, 0.5774, 0.5773, 0.5774, -0.5774, 0.5773, 0.5774, 0.0, 0.0, 1.0, -0.5774, 0.5774, 0.5774, 0.5774, 0.5774, 0.5774, 0.7071, 0.7071, -7.084e-08, -0.7071, 0.7071, -7.084e-08, 0.0, -3.454e-07, 1.0, 0.0, -3.454e-07, 1.0, 0.0, -3.454e-07, 1.0, 0.0, -3.454e-07, 1.0, -1.587e-07, 1.0, 1.313e-07, -1.587e-07, 1.0, 1.313e-07, -1.587e-07, 1.0, 1.313e-07, -1.587e-07, 1.0, 1.313e-07, 7.143e-07, 1.727e-07, -1.0, 7.143e-07, 1.727e-07, -1.0, 7.143e-07, 1.727e-07, -1.0, 7.143e-07, 1.727e-07, -1.0, 1.587e-07, -1.0, -1.313e-07, 1.587e-07, -1.0, -1.313e-07, 1.587e-07, -1.0, -1.313e-07, 1.587e-07, -1.0, -1.313e-07, -1.0, -2.289e-08, 0.0, -1.0, -2.289e-08, 0.0, -1.0, -2.289e-08, 0.0, -1.0, -2.289e-08, 0.0, 1.0, 0.0, 0.0, 1.0, 0.0, 0.0, 1.0, 0.0, 0.0, 1.0, 0.0, 0.0, -0.7071, 0.7071, 7.258e-08, -0.5774, 0.5774, -0.5774, -0.5774, -0.5774, -0.5774, -0.7071, -0.7071, -1.608e-07, 0.5774, -0.5774, -0.5774, 0.5774, 0.5774, -0.5774, 0.7071, 0.7071, 1.349e-07, 0.7071, -0.7071, -9.849e-08, 1.43e-07, 1.104e-07, -1.0, -0.5773, -0.5773, -0.5774, -0.5773, 0.5773, -0.5774, 1.319e-07, 3.806e-07, -1.0, 0.5774, 0.5773, -0.5774, 0.5773, -0.5773, -0.5774, 2.86e-07, 1.262e-07, -1.0, 2.749e-07, 3.964e-07, -1.0, 0.5773, -0.5773, -0.5774, 1.0, 3.589e-07, 1.635e-07, 1.0, 4.126e-07, 3.452e-08, 0.5774, -0.5773, 0.5773, -0.5773, -0.5773, -0.5774, -0.5774, -0.5774, 0.5774, -0.5774, 0.5774, 0.5774, -0.5773, 0.5773, -0.5774, 0.5774, 0.5774, 0.5774, 0.5774, -0.5774, 0.5774, 0.7071, -0.7071, -7.084e-08, 0.7071, 0.7071, -7.084e-08, 0.5774, 0.5773, -0.5774, 0.5774, 0.5773, 0.5773, 1.0, 4.126e-07, 3.452e-08, 1.0, 3.589e-07, 1.635e-07, 0.5774, 0.5773, -0.5774, -0.5773, 0.5773, -0.5774, -0.5774, 0.5774, 0.5774, 0.5774, 0.5773, 0.5773, 0.5773, -0.5773, -0.5774, 0.5774, -0.5773, 0.5773, -0.5774, -0.5774, 0.5774, -0.5773, -0.5773, -0.5774, -0.5774, 0.5774, 0.5774, -0.5774, -0.5774, 0.5774, 0.5774, -0.5773, 0.5773, 0.5774, 0.5773, 0.5773, -0.5774, -0.5774, -0.5774, -0.5774, 0.5774, -0.5774, 0.5774, 0.5774, -0.5774, 0.5774, -0.5774, -0.5774, -0.5774, -0.5774, -0.5774, 0.5774, -0.5774, -0.5774, 0.7071, -0.7071, -9.849e-08, -0.7071, -0.7071, -1.608e-07, 2.86e-07, 1.262e-07, -1.0, 0.5773, -0.5773, -0.5774, -0.5773, -0.5773, -0.5774, 1.43e-07, 1.104e-07, -1.0, -0.5773, 0.5773, -0.5774, 0.5774, 0.5773, -0.5774, 2.749e-07, 3.964e-07, -1.0, 1.319e-07, 3.806e-07, -1.0, 0.5774, 0.5774, -0.5774, -0.5774, 0.5774, -0.5774, -0.7071, 0.7071, 7.258e-08, 0.7071, 0.7071, 1.349e-07])] * 3)])
me_cube_008 = bpy.data.meshes.new('Cube.008')
me_cube_008.from_pydata([(-0.8897, -0.8897, 1.0), (-0.8897, 0.8897, 1.0), (0.8897, 0.8897, 1.0), (0.8897, -0.8897, 1.0), (-0.8897, 0.8897, -0.9324), (-1.0, 1.0, 1.0), (1.0, -1.0, 1.0), (1.0, -1.0, -1.0), (-1.0, 1.0, -1.0), (0.8897, 0.8897, -0.9324), (-0.8897, -0.8897, -0.9324), (0.8897, -0.8897, -0.9324), (1.0, 1.0, -1.0), (-1.0, -1.0, -1.0), (-1.0, -1.0, 1.0), (1.0, 1.0, 1.0), (1.046, -0.08628, 1.23), (1.078, 0.08628, 1.23), (1.015, -0.08628, 0.7765), (1.109, -0.08628, 0.7765), (1.015, 0.08628, 0.7765), (1.109, 0.08628, 0.7765), (0.8998, -0.8897, 1.009), (0.8998, 0.8897, 1.009), (-0.8797, 0.8897, 1.009), (-0.8797, -0.8897, 1.009), (0.8998, 0.8897, 2.024), (1.01, 1.0, 1.009), (-0.99, -1.0, 1.009), (-0.99, -1.0, 2.092), (1.01, 1.0, 2.092), (-0.8797, 0.8897, 2.024), (0.8998, -0.8897, 2.024), (-0.8797, -0.8897, 2.024), (-0.99, 1.0, 2.092), (1.01, -1.0, 2.092), (1.01, -1.0, 1.009), (-0.99, 1.0, 1.009)], [], [(19, 16, 18), (11, 3, 2, 9), (6, 15, 2, 3), (5, 14, 0, 1), (8, 13, 14, 5), (7, 12, 15, 6), (12, 8, 5, 15), (13, 7, 6, 14), (13, 8, 12, 7), (11, 9, 4, 10), (9, 2, 1, 4), (14, 6, 3, 0), (15, 5, 1, 2), (10, 0, 3, 11), (19, 18, 20, 21), (4, 1, 0, 10), (17, 21, 20), (16, 17, 20, 18), (19, 21, 17, 16), (32, 26, 23, 22), (33, 25, 24, 31), (28, 37, 24, 25), (36, 22, 23, 27), (30, 35, 36, 27), (29, 34, 37, 28), (34, 30, 27, 37), (35, 29, 28, 36), (35, 30, 34, 29), (32, 33, 31, 26), (31, 24, 23, 26), (36, 28, 25, 22), (27, 23, 24, 37), (32, 22, 25, 33)])
me_cube_008.polygons.foreach_set('use_smooth', [True] * 33)
me_cube_008.polygons.foreach_set('material_index', [2, 0, 1, 1, 0, 0, 0, 0, 0, 0, 0, 1, 1, 0, 2, 0, 2, 2, 2, 3, 3, 4, 4, 3, 3, 3, 3, 3, 3, 3, 4, 4, 3])
_k = set([(0, 1), (0, 3), (1, 2), (2, 3), (16, 18), (17, 21), (18, 19), (18, 20), (19, 21), (20, 21), (22, 23), (22, 25), (23, 24), (24, 25)])
me_cube_008.attributes.new('sharp_edge', 'BOOLEAN', 'EDGE').data.foreach_set('value', [ (min(e.vertices), max(e.vertices)) in _k for e in me_cube_008.edges])
_uv = me_cube_008.uv_layers.new(name='UVMap')
_uv.uv.foreach_set('vector', [0.6203, 0.2572, 0.6297, 0.2236, 0.6344, 0.2572, 0.7599, 0.9558, 0.7599, 0.7518, 0.9477, 0.7518, 0.9477, 0.9558, 0.8314, 0.004182, 0.8314, 0.2153, 0.8197, 0.2036, 0.8197, 0.01582, 0.6203, 0.2153, 0.6203, 0.004182, 0.632, 0.01582, 0.632, 0.2036, 0.5787, 0.524, 0.3676, 0.524, 0.3676, 0.313, 0.5787, 0.313, 0.7981, 0.524, 0.587, 0.524, 0.587, 0.313, 0.7981, 0.313, 0.5787, 0.7435, 0.3676, 0.7435, 0.3676, 0.5324, 0.5787, 0.5324, 0.7981, 0.7435, 0.587, 0.7435, 0.587, 0.5324, 0.7981, 0.5324, 0.2153, 0.5886, 0.2153, 0.7997, 0.004182, 0.7997, 0.004182, 0.5886, 0.192, 0.808, 0.192, 0.9958, 0.004182, 0.9958, 0.004182, 0.808, 0.5637, 0.9558, 0.5637, 0.7518, 0.7515, 0.7518, 0.7515, 0.9558, 0.6203, 0.004182, 0.8314, 0.004182, 0.8197, 0.01582, 0.632, 0.01582, 0.8314, 0.2153, 0.6203, 0.2153, 0.632, 0.2036, 0.8197, 0.2036, 0.3676, 0.9558, 0.3676, 0.7518, 0.5554, 0.7518, 0.5554, 0.9558, 0.3347, 0.6306, 0.3488, 0.6306, 0.3488, 0.6488, 0.3347, 0.6488, 0.8064, 0.7363, 0.8064, 0.5324, 0.9942, 0.5324, 0.9942, 0.7363, 0.625, 0.2992, 0.6203, 0.2656, 0.6344, 0.2656, 0.3122, 0.5886, 0.3305, 0.5886, 0.3305, 0.6222, 0.3122, 0.6222, 0.3388, 0.5886, 0.357, 0.5886, 0.357, 0.6222, 0.3388, 0.6222, 0.9703, 0.313, 0.9703, 0.5007, 0.8951, 0.5007, 0.8951, 0.313, 0.8397, 0.004182, 0.915, 0.004182, 0.915, 0.192, 0.8397, 0.192, 0.4347, 0.3046, 0.2236, 0.3046, 0.2353, 0.288, 0.423, 0.288, 0.4347, 0.004182, 0.423, 0.02075, 0.2353, 0.02075, 0.2236, 0.004182, 0.2236, 0.7997, 0.2236, 0.5886, 0.3039, 0.5886, 0.3039, 0.7997, 0.8867, 0.313, 0.8867, 0.524, 0.8064, 0.524, 0.8064, 0.313, 0.443, 0.3046, 0.443, 0.004182, 0.5233, 0.004182, 0.5233, 0.3046, 0.612, 0.004182, 0.612, 0.3046, 0.5317, 0.3046, 0.5317, 0.004182, 0.004182, 0.004182, 0.2153, 0.004182, 0.2153, 0.3046, 0.004182, 0.3046, 0.192, 0.313, 0.192, 0.5802, 0.004182, 0.5802, 0.004182, 0.313, 0.3592, 0.5802, 0.284, 0.5802, 0.284, 0.313, 0.3592, 0.313, 0.4347, 0.004182, 0.4347, 0.3046, 0.423, 0.288, 0.423, 0.02075, 0.2236, 0.004182, 0.2353, 0.02075, 0.2353, 0.288, 0.2236, 0.3046, 0.2003, 0.313, 0.2756, 0.313, 0.2756, 0.5802, 0.2003, 0.5802])
me_cube_008.materials.append(mat_material_024)
me_cube_008.materials.append(mat_material_025)
me_cube_008.materials.append(mat_material_021)
me_cube_008.materials.append(mat_material_022)
me_cube_008.materials.append(mat_material_023)
me_cube_008.update()
me_cube_008.normals_split_custom_set([tuple(v) for v in zip(*[iter([0.701, -0.7094, 0.0726, -0.0952, -0.5316, 0.8416, 1.587e-07, -1.0, -1.423e-07, -0.5774, 0.5774, 0.5774, -0.7071, 0.7071, 0.0, -0.7071, -0.7071, 0.0, -0.5774, -0.5774, 0.5774, 0.5773, -0.5773, 0.5774, 0.5773, 0.5773, 0.5774, 0.0, 0.0, 1.0, 0.0, 0.0, 1.0, -0.5773, 0.5773, 0.5774, -0.5773, -0.5773, 0.5774, 0.0, 0.0, 1.0, 0.0, 0.0, 1.0, -0.5774, 0.5774, -0.5774, -0.5774, -0.5774, -0.5774, -0.5773, -0.5773, 0.5774, -0.5773, 0.5773, 0.5774, 0.5774, -0.5774, -0.5774, 0.5774, 0.5774, -0.5774, 0.5773, 0.5773, 0.5774, 0.5773, -0.5773, 0.5774, 0.5774, 0.5774, -0.5774, -0.5774, 0.5774, -0.5774, -0.5773, 0.5773, 0.5774, 0.5773, 0.5773, 0.5774, -0.5774, -0.5774, -0.5774, 0.5774, -0.5774, -0.5774, 0.5773, -0.5773, 0.5774, -0.5773, -0.5773, 0.5774, -0.5774, -0.5774, -0.5774, -0.5774, 0.5774, -0.5774, 0.5774, 0.5774, -0.5774, 0.5774, -0.5774, -0.5774, -0.5774, 0.5774, 0.5774, -0.5774, -0.5774, 0.5774, 0.5774, -0.5774, 0.5774, 0.5774, 0.5774, 0.5774, -0.5774, -0.5774, 0.5774, -0.7071, -0.7071, 0.0, 0.7071, -0.7071, 0.0, 0.5774, -0.5774, 0.5774, -0.5773, -0.5773, 0.5774, 0.5773, -0.5773, 0.5774, 0.0, 0.0, 1.0, 0.0, 0.0, 1.0, 0.5773, 0.5773, 0.5774, -0.5773, 0.5773, 0.5774, 0.0, 0.0, 1.0, 0.0, 0.0, 1.0, 0.5774, 0.5774, 0.5774, 0.7071, 0.7071, 0.0, -0.7071, 0.7071, 0.0, -0.5774, 0.5774, 0.5774, 1.125e-06, 1.727e-07, -1.0, 1.125e-06, 1.727e-07, -1.0, 1.125e-06, 1.727e-07, -1.0, 1.125e-06, 1.727e-07, -1.0, 0.5774, -0.5774, 0.5774, 0.7071, -0.7071, 0.0, 0.7071, 0.7071, 0.0, 0.5774, 0.5774, 0.5774, 0.0952, 0.5316, 0.8416, -1.587e-07, 1.0, 1.313e-07, -0.701, 0.7094, 0.0726, -0.0952, -0.5316, 0.8416, 0.0952, 0.5316, 0.8416, -0.701, 0.7094, 0.0726, -0.9907, 0.08983, 0.1026, 0.701, -0.7094, 0.0726, 0.9907, -0.08983, 0.1026, 0.0952, 0.5316, 0.8416, -0.0952, -0.5316, 0.8416, -0.5774, 0.5774, -0.5774, -0.5774, -0.5774, -0.5774, -0.7071, -0.7071, -1.4e-07, -0.7071, 0.7071, 7.258e-08, 0.5774, 0.5774, -0.5774, 0.7071, 0.7071, 1.141e-07, 0.7071, -0.7071, -9.849e-08, 0.5774, -0.5774, -0.5774, -0.5773, -0.5773, -0.5774, -0.5773, 0.5773, -0.5774, 1.788e-08, 9.462e-08, -1.0, -6.785e-09, 9.462e-08, -1.0, 0.5773, -0.5773, -0.5774, 2.792e-07, 1.262e-07, -1.0, 3.039e-07, 1.262e-07, -1.0, 0.5773, 0.5773, -0.5774, 0.5774, 0.5774, 0.5774, 0.5774, -0.5774, 0.5774, 0.5773, -0.5773, -0.5774, 0.5773, 0.5773, -0.5774, -0.5774, -0.5774, 0.5774, -0.5774, 0.5774, 0.5774, -0.5773, 0.5773, -0.5774, -0.5773, -0.5773, -0.5774, -0.5774, 0.5774, 0.5774, 0.5774, 0.5774, 0.5774, 0.5773, 0.5773, -0.5774, -0.5773, 0.5773, -0.5774, 0.5774, -0.5774, 0.5774, -0.5774, -0.5774, 0.5774, -0.5773, -0.5773, -0.5774, 0.5773, -0.5773, -0.5774, 0.5774, -0.5774, 0.5774, 0.5774, 0.5774, 0.5774, -0.5774, 0.5774, 0.5774, -0.5774, -0.5774, 0.5774, -0.5774, 0.5774, -0.5774, 0.5774, 0.5774, -0.5774, 0.5774, -0.5774, -0.5774, -0.5774, -0.5774, -0.5774, 0.5774, -0.5774, -0.5774, 0.7071, -0.7071, -9.849e-08, -0.7071, -0.7071, -1.4e-07, -0.5774, -0.5774, -0.5774, 0.5773, -0.5773, -0.5774, -0.5773, -0.5773, -0.5774, -6.785e-09, 9.462e-08, -1.0, 2.792e-07, 1.262e-07, -1.0, 0.5773, 0.5773, -0.5774, 3.039e-07, 1.262e-07, -1.0, 1.788e-08, 9.462e-08, -1.0, -0.5773, 0.5773, -0.5774, -0.5774, 0.5774, -0.5774, -0.7071, 0.7071, 7.258e-08, 0.7071, 0.7071, 1.141e-07, 0.5774, 0.5774, -0.5774])] * 3)])

# ---- objects
ob_cofre_base_lod0 = bpy.data.objects.new('COFRE_BASE_LOD0', me_cube_012)
ob_tapa_lod0 = bpy.data.objects.new('TAPA_LOD0', me_cube_001)
ob_cofre_base_lod1 = bpy.data.objects.new('COFRE_BASE_LOD1', me_cube_004)
ob_cofre_base_lod2 = bpy.data.objects.new('COFRE_BASE_LOD2', me_cube_008)

# ---- transforms, parenting, visibility, modifiers, constraints
ob_cofre_base_lod0.location = (0.0, 0.0, 0.0)
ob_cofre_base_lod0.rotation_euler = (-1.629e-07, 0.0, 0.0)
ob_cofre_base_lod0.scale = (1.0, 1.0, 0.7026)
ob_cofre_base_lod0.color = (0.8, 0.8, 0.8, 1.0)
ob_tapa_lod0.parent = ob_cofre_base_lod0
ob_tapa_lod0.matrix_parent_inverse = Matrix(((1.0, -0.0, 0.0, 0.0), (-0.0, 1.0, -1.629e-07, 0.0), (0.0, 2.319e-07, 1.423, -0.0), (-0.0, 0.0, -0.0, 1.0)))
ob_tapa_lod0.location = (-0.99, -1.55e-06, 0.7093)
ob_tapa_lod0.rotation_euler = (-1.629e-07, 1.571, 0.0)
ob_tapa_lod0.scale = (1.0, 1.0, 0.7026)
ob_tapa_lod0.color = (0.8, 0.8, 0.8, 1.0)
ob_cofre_base_lod1.location = (0.0, 0.0, 0.0)
ob_cofre_base_lod1.rotation_euler = (-1.629e-07, 0.0, 0.0)
ob_cofre_base_lod1.scale = (1.0, 1.0, 0.7026)
ob_cofre_base_lod1.color = (0.8, 0.8, 0.8, 1.0)
ob_cofre_base_lod2.location = (0.0, 0.0, 0.0)
ob_cofre_base_lod2.rotation_euler = (-1.629e-07, 0.0, 0.0)
ob_cofre_base_lod2.scale = (1.0, 1.0, 0.7026)
ob_cofre_base_lod2.color = (0.8, 0.8, 0.8, 1.0)

# ---- collection membership
col_collection.objects.link(ob_cofre_base_lod0)
col_collection.objects.link(ob_tapa_lod0)
col_collection.objects.link(ob_cofre_base_lod1)
col_collection.objects.link(ob_cofre_base_lod2)

# ---- scene / render settings (as saved in the file)
scene.frame_start = 1; scene.frame_end = 60; scene.frame_set(1)
scene.render.engine = 'BLENDER_EEVEE_NEXT'
scene.cycles.sampling_pattern = 'TABULATED_SOBOL'
scene.view_settings.view_transform = 'Filmic'
bpy.context.view_layer.update()

# ---- added for rendering (the .blend has no active camera and no usable light): camera, sun
cam_auto = bpy.data.cameras.new('AutoCamera')
cam_auto.lens = 50.0
cam_auto.sensor_width = 36.0
cam_auto.clip_end = 1000.0
ob_auto_camera = bpy.data.objects.new('AutoCamera', cam_auto)
scene.collection.objects.link(ob_auto_camera)
ob_auto_camera.location = (3.41177, -4.02879, 3.06949)
ob_auto_camera.rotation_euler = (1.09748, -7.21219e-08, 0.694738)
scene.camera = ob_auto_camera
light_auto_sun = bpy.data.lights.new('AutoSun', 'SUN')
light_auto_sun.energy = 3.0
light_auto_sun.angle = 0.0523599
ob_auto_sun = bpy.data.objects.new('AutoSun', light_auto_sun)
scene.collection.objects.link(ob_auto_sun)
ob_auto_sun.rotation_euler = (0.872665, 0.174533, 0.523599)
bpy.context.view_layer.update()
